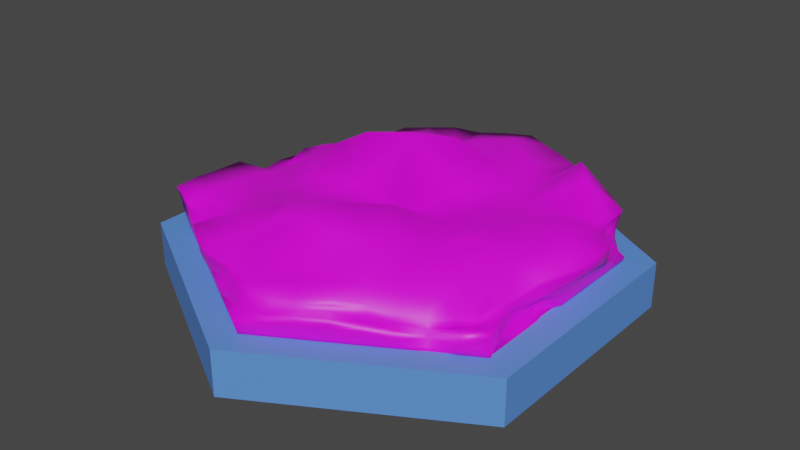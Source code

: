 # Source: arctic.blend  (saved by Blender 2.83.18; exported with 4.5.12 LTS)
import bpy
from mathutils import Matrix  # noqa: F401  (used for matrix-valued properties, if any)

bpy.ops.wm.read_factory_settings(use_empty=True)
scene = bpy.context.scene
scene.name = 'Scene'

# ---- collections
col_collection = bpy.data.collections.new('Collection'); scene.collection.children.link(col_collection)

# ---- images (referenced by path relative to the original .blend; pixels are not part of the script)
import os
ASSET_DIR = os.environ.get("B2B_ASSET_DIR", "")  # directory of the original .blend (textures are referenced by path, not embedded)
HERE = os.path.dirname(os.path.abspath(__file__))  # packed textures are extracted next to this script under _unpacked/

def load_image(name, relpath, width, height, colorspace="sRGB"):
    """Load a texture the original file referenced (path relative to the .blend, or extracted next to this script)."""
    p = next((c for c in (os.path.join(HERE, relpath), os.path.join(ASSET_DIR, relpath)) if relpath and os.path.exists(c)), "")
    if p:
        img = bpy.data.images.load(p, check_existing=True)
        img.name = name
    else:  # same state as the original file: an image datablock whose file is absent (Cycles renders it pink)
        img = bpy.data.images.new(name, width, height)
        img.source = "FILE"
        img.filepath = "//" + (relpath or name)
    img.colorspace_settings.name = colorspace
    return img
img_biome_arctic_tex = load_image('Biome_Arctic_Tex', 'Biome_Arctic_Tex.png', 1024, 1024, 'sRGB')

# ---- materials (node trees are filled in below, after node groups)
mat_material = bpy.data.materials.new('Material')
mat_material.use_transparent_shadow = False
mat_arctic_material_001 = bpy.data.materials.new('Arctic_Material.001')
mat_arctic_material_001.use_transparent_shadow = False

# ---- material node trees
mat_material.use_nodes = True; mat_material.node_tree.nodes.clear()
_N = mat_material.node_tree.nodes; _L = mat_material.node_tree.links
n0 = _N.new('ShaderNodeBsdfPrincipled'); n0.name = 'Principled BSDF'; n0.location = (10, 300)
n0.distribution = 'GGX'
n0.subsurface_method = 'BURLEY'
n0.inputs[0].default_value = (0.1036, 0.2722, 0.8, 1.0)
n0.inputs[3].default_value = 1.45
n0.inputs[27].default_value = (0.0, 0.0, 0.0, 1.0)
n0.inputs[28].default_value = 1.0
n1 = _N.new('ShaderNodeOutputMaterial'); n1.name = 'Material Output'; n1.location = (300, 300)
_L.new(n0.outputs[0], n1.inputs[0])
n1.is_active_output = True
mat_arctic_material_001.use_nodes = True; mat_arctic_material_001.node_tree.nodes.clear()
_N = mat_arctic_material_001.node_tree.nodes; _L = mat_arctic_material_001.node_tree.links
n0 = _N.new('ShaderNodeBsdfPrincipled'); n0.name = 'Principled BSDF'; n0.location = (10, 300)
n0.distribution = 'GGX'
n0.subsurface_method = 'BURLEY'
n0.inputs[3].default_value = 1.45
n0.inputs[27].default_value = (0.0, 0.0, 0.0, 1.0)
n0.inputs[28].default_value = 1.0
n1 = _N.new('ShaderNodeOutputMaterial'); n1.name = 'Material Output'; n1.location = (300, 300)
n2 = _N.new('ShaderNodeTexImage'); n2.name = 'Image Texture'; n2.location = (-280, 280)
n2.image = img_biome_arctic_tex
_L.new(n0.outputs[0], n1.inputs[0])
_L.new(n2.outputs[0], n0.inputs[0])
n1.is_active_output = True

# ---- world
world_world = bpy.data.worlds.new('World'); scene.world = world_world
world_world.use_nodes = True; world_world.node_tree.nodes.clear()
_N = world_world.node_tree.nodes; _L = world_world.node_tree.links
n0 = _N.new('ShaderNodeOutputWorld'); n0.name = 'World Output'; n0.location = (300, 300)
n1 = _N.new('ShaderNodeBackground'); n1.name = 'Background'; n1.location = (10, 300)
n1.inputs[0].default_value = (0.05088, 0.05088, 0.05088, 1.0)
_L.new(n1.outputs[0], n0.inputs[0])
n0.is_active_output = True
world_world.color = (0.05088, 0.05088, 0.05088)
world_world.use_sun_shadow = False
world_world.sun_shadow_jitter_overblur = 0.0

# ---- meshes
me_cylinder = bpy.data.meshes.new('Cylinder')
me_cylinder.from_pydata([(0.0, 1.0, -0.0025), (0.0, 1.0, 0.195), (0.866, 0.5, -0.0025), (0.866, 0.5, 0.195), (0.866, -0.5, 0.0), (0.866, -0.5, 0.195), (-8.742e-08, -1.0, 0.0), (-8.742e-08, -1.0, 0.195), (-0.866, -0.5, 0.0), (-0.866, -0.5, 0.195), (-0.866, 0.5, -0.0025), (-0.866, 0.5, 0.195)], [], [(0, 1, 3, 2), (2, 3, 5, 4), (4, 5, 7, 6), (6, 7, 9, 8), (3, 1, 11, 9, 7, 5), (8, 9, 11, 10), (10, 11, 1, 0), (0, 2, 4, 6, 8, 10)])
_uv = me_cylinder.uv_layers.new(name='UVMap')
_uv.uv.foreach_set('vector', [1.0, 0.5, 1.0, 1.0, 0.8333, 1.0, 0.8333, 0.5, 0.8333, 0.5, 0.8333, 1.0, 0.6667, 1.0, 0.6667, 0.5, 0.6667, 0.5, 0.6667, 1.0, 0.5, 1.0, 0.5, 0.5, 0.5, 0.5, 0.5, 1.0, 0.3333, 1.0, 0.3333, 0.5, 0.4578, 0.37, 0.25, 0.49, 0.04215, 0.37, 0.04215, 0.13, 0.25, 0.01, 0.4578, 0.13, 0.3333, 0.5, 0.3333, 1.0, 0.1667, 1.0, 0.1667, 0.5, 0.1667, 0.5, 0.1667, 1.0, -8.941e-08, 1.0, -8.941e-08, 0.5, 0.75, 0.49, 0.9578, 0.37, 0.9578, 0.13, 0.75, 0.01, 0.5422, 0.13, 0.5422, 0.37])
me_cylinder.materials.append(mat_material)
me_cylinder.use_remesh_fix_poles = True
me_cylinder.use_remesh_preserve_attributes = False
me_cylinder.use_mirror_vertex_groups = False
me_cylinder.update()
me_cylinder_001 = bpy.data.meshes.new('Cylinder.001')
me_cylinder_001.from_pydata([(-7.905e-10, 0.8735, -0.07756), (-0.0003839, 0.9198, 0.09489), (0.7565, 0.4367, -0.07756), (0.6984, 0.4078, 0.09511), (0.7565, -0.4367, -0.07537), (0.6494, -0.3914, 0.01094), (-7.715e-08, -0.8735, -0.07537), (0.008251, -0.8097, 0.06386), (-0.7565, -0.4367, -0.07537), (-0.7922, -0.4574, 0.1011), (-0.7565, 0.4367, -0.07756), (-0.6715, 0.3436, 0.05165), (0.09456, 0.8189, -0.07756), (0.1891, 0.7643, -0.07756), (0.2837, 0.7097, -0.07756), (0.3782, 0.6551, -0.07756), (0.4728, 0.6005, -0.07756), (0.5673, 0.5459, -0.07756), (0.6619, 0.4913, -0.07756), (0.6932, 0.5145, 0.09495), (0.6052, 0.5904, 0.09593), (0.4979, 0.6336, 0.09508), (0.3984, 0.6901, 0.09498), (0.3101, 0.7669, 0.09531), (0.2109, 0.8259, 0.09388), (0.1029, 0.8684, 0.09624), (-6.778e-10, 0.8786, -0.05599), (-5.652e-10, 0.8838, -0.03443), (-4.526e-10, 0.8889, -0.01287), (-3.4e-10, 0.8941, 0.008698), (-2.274e-10, 0.8993, 0.03026), (-0.0007801, 0.9152, 0.05173), (-0.0005851, 0.9172, 0.0733), (0.6889, 0.4021, 0.07374), (0.7001, 0.4061, 0.05481), (0.7132, 0.4107, 0.03772), (0.7168, 0.413, 0.01552), (0.7234, 0.417, -0.007315), (0.7405, 0.4271, -0.0318), (0.7609, 0.4393, -0.05599), (0.7565, 0.3276, -0.07728), (0.7565, 0.2184, -0.07701), (0.7565, 0.1092, -0.07674), (0.7565, -4.47e-08, -0.07647), (0.7549, -0.109, -0.07636), (0.7565, -0.2184, -0.07592), (0.7565, -0.3276, -0.07565), (0.672, -0.3394, 0.04576), (0.6861, -0.2488, 0.03232), (0.7359, -0.1212, 0.07444), (0.8007, -0.0003228, 0.09491), (0.8093, 0.1144, 0.09569), (0.8044, 0.229, 0.09414), (0.715, 0.3092, 0.08087), (0.6598, -0.398, 0.005104), (0.6725, -0.4043, 0.001489), (0.7213, -0.426, 0.02497), (0.755, -0.4439, 0.0141), (0.7488, -0.4426, -0.004956), (0.7509, -0.4435, -0.02337), (0.7626, -0.4398, -0.0535), (0.6619, -0.4913, -0.07537), (0.5664, -0.5444, -0.0763), (0.4728, -0.6005, -0.07537), (0.3782, -0.6551, -0.07537), (0.2837, -0.7097, -0.07537), (0.1891, -0.7643, -0.07537), (0.09456, -0.8189, -0.07537), (0.0735, -0.7742, 0.05492), (0.1558, -0.7436, 0.06975), (0.2598, -0.673, 0.07262), (0.3511, -0.5854, 0.04868), (0.4478, -0.5401, 0.0392), (0.5328, -0.4889, 0.02549), (0.6055, -0.4348, 0.0166), (0.007746, -0.8181, 0.05109), (0.007014, -0.8255, 0.0344), (0.006579, -0.8354, 0.01586), (0.00529, -0.8588, -0.002752), (0.001452, -0.8794, -0.01468), (-7.783e-08, -0.8838, -0.03279), (-7.749e-08, -0.8786, -0.05408), (-0.09456, -0.8189, -0.07537), (-0.1891, -0.7643, -0.07537), (-0.2837, -0.7097, -0.07537), (-0.3782, -0.6551, -0.07537), (-0.4728, -0.6005, -0.07537), (-0.5673, -0.5459, -0.07537), (-0.6619, -0.4913, -0.07537), (-0.6873, -0.4846, 0.07074), (-0.5369, -0.4844, 0.03843), (-0.4951, -0.6289, 0.09495), (-0.4002, -0.6933, 0.09417), (-0.2971, -0.7432, 0.09495), (-0.1835, -0.7488, 0.09089), (-0.08158, -0.7896, 0.0651), (-0.7878, -0.4548, 0.085), (-0.7834, -0.4522, 0.06823), (-0.779, -0.4496, 0.05146), (-0.7743, -0.4471, 0.00979), (-0.7698, -0.4445, -0.0115), (-0.7654, -0.4419, -0.03279), (-0.7609, -0.4393, -0.05408), (-0.7565, -0.3276, -0.07565), (-0.7565, -0.2184, -0.07592), (-0.7565, -0.1092, -0.07619), (-0.7565, 0.0, -0.07647), (-0.7565, 0.1092, -0.07674), (-0.7565, 0.2184, -0.07701), (-0.7565, 0.3276, -0.07728), (-0.6814, 0.2983, 0.05182), (-0.7213, 0.2104, 0.06999), (-0.6891, 0.1195, 0.03886), (-0.6868, -0.0114, 0.04316), (-0.7922, -0.1143, 0.09495), (-0.7987, -0.2288, 0.09498), (-0.7983, -0.3431, 0.1018), (-0.6861, 0.3534, 0.04184), (-0.6922, 0.3748, 0.03969), (-0.6979, 0.3839, 0.02427), (-0.7141, 0.409, -0.001682), (-0.7465, 0.4318, -0.01998), (-0.7643, 0.4413, -0.03489), (-0.7609, 0.4393, -0.05599), (-0.6619, 0.4913, -0.07756), (-0.5673, 0.5459, -0.07756), (-0.4728, 0.6005, -0.07756), (-0.3782, 0.6551, -0.07756), (-0.2837, 0.7097, -0.07756), (-0.1891, 0.7643, -0.07756), (-0.09456, 0.8189, -0.07756), (-0.1031, 0.8671, 0.09569), (-0.198, 0.8004, 0.09495), (-0.3151, 0.7737, 0.09688), (-0.4028, 0.6949, 0.09923), (-0.495, 0.6287, 0.09493), (-0.5481, 0.49, 0.07036), (-0.6229, 0.4196, 0.04525), (0.09511, 0.8237, -0.05599), (0.09567, 0.8286, -0.03443), (0.09623, 0.8334, -0.01287), (0.09679, 0.8382, 0.008698), (0.09735, 0.8431, 0.03026), (0.1002, 0.8526, 0.05252), (0.1052, 0.8718, 0.07567), (0.1902, 0.7688, -0.05599), (0.1913, 0.7733, -0.03443), (0.1927, 0.7783, -0.01291), (0.2065, 0.8103, 0.006059), (0.2098, 0.8185, 0.0282), (0.2111, 0.8226, 0.05022), (0.2113, 0.8249, 0.0721), (0.2853, 0.7139, -0.05599), (0.287, 0.7181, -0.03443), (0.2887, 0.7223, -0.01287), (0.2943, 0.7335, 0.008535), (0.3077, 0.7589, 0.02991), (0.3082, 0.7607, 0.05167), (0.312, 0.7696, 0.0738), (0.3805, 0.659, -0.05599), (0.3827, 0.6628, -0.03443), (0.3849, 0.6667, -0.01287), (0.3872, 0.6706, 0.008698), (0.3897, 0.675, 0.03026), (0.3939, 0.6823, 0.05182), (0.3963, 0.6864, 0.0734), (0.4756, 0.6041, -0.05599), (0.4784, 0.6076, -0.03443), (0.4812, 0.6111, -0.01287), (0.4839, 0.6147, 0.008698), (0.4867, 0.6182, 0.03026), (0.4897, 0.6221, 0.05183), (0.4966, 0.6328, 0.07358), (0.5707, 0.5491, -0.05599), (0.574, 0.5524, -0.03443), (0.5774, 0.5556, -0.01287), (0.5814, 0.5599, 0.008657), (0.6003, 0.5898, 0.02988), (0.6034, 0.5922, 0.0539), (0.6043, 0.5913, 0.07495), (0.6658, 0.4942, -0.05599), (0.6697, 0.4971, -0.03443), (0.6736, 0.5, -0.01287), (0.6775, 0.5029, 0.008698), (0.6814, 0.5058, 0.03026), (0.6853, 0.5087, 0.05183), (0.6892, 0.5116, 0.07339), (0.7609, 0.3295, -0.05576), (0.7654, 0.3314, -0.03423), (0.7693, 0.3331, -0.01274), (0.7411, 0.3214, 0.004778), (0.7307, 0.3167, 0.02292), (0.7238, 0.3137, 0.04153), (0.7211, 0.3118, 0.06178), (0.7609, 0.2197, -0.05552), (0.7654, 0.2209, -0.03402), (0.7698, 0.2222, -0.01252), (0.7871, 0.2238, 0.007236), (0.7983, 0.2253, 0.02827), (0.8048, 0.2266, 0.04989), (0.8066, 0.2278, 0.07172), (0.7609, 0.1098, -0.05528), (0.7654, 0.1105, -0.03382), (0.7698, 0.1111, -0.01235), (0.7743, 0.1118, 0.009107), (0.7925, 0.1123, 0.03139), (0.8124, 0.1135, 0.05216), (0.8123, 0.1139, 0.07403), (0.7609, -4.492e-08, -0.05504), (0.7654, -4.272e-08, -0.03361), (0.7698, -3.725e-08, -0.01218), (0.7745, -7.002e-05, 0.009242), (0.7885, -0.001253, 0.03053), (0.7976, -0.0005523, 0.05187), (0.7997, -0.0003928, 0.07343), (0.714, -0.1018, -0.05992), (0.7117, -0.1015, -0.03923), (0.7147, -0.1038, -0.01756), (0.7425, -0.1158, 0.006701), (0.7406, -0.119, 0.01845), (0.7398, -0.119, 0.04035), (0.7393, -0.1198, 0.05617), (0.7322, -0.2223, -0.05951), (0.7028, -0.2293, -0.0443), (0.6995, -0.2317, -0.02339), (0.6966, -0.2345, -0.002938), (0.6984, -0.2425, 0.000186), (0.6968, -0.2467, 0.01312), (0.6938, -0.2487, 0.02368), (0.7227, -0.3379, -0.05245), (0.7239, -0.3397, -0.03109), (0.7266, -0.3429, -0.01001), (0.7225, -0.3462, 0.008915), (0.7069, -0.3461, 0.02216), (0.7008, -0.3397, 0.02945), (0.6908, -0.3387, 0.04209), (0.674, -0.5007, -0.04799), (0.6826, -0.5046, -0.02416), (0.6838, -0.5053, -0.005007), (0.6763, -0.5014, 0.01139), (0.6647, -0.4896, 0.02979), (0.6327, -0.4653, 0.005417), (0.6168, -0.447, 0.01047), (0.564, -0.5379, -0.05971), (0.5615, -0.531, -0.04563), (0.559, -0.5241, -0.0317), (0.5564, -0.5171, -0.01776), (0.5513, -0.5105, -0.007154), (0.5428, -0.5051, 0.002418), (0.5369, -0.4991, 0.01328), (0.4756, -0.6041, -0.05408), (0.4784, -0.6076, -0.03279), (0.4812, -0.6111, -0.0115), (0.4735, -0.5939, 0.0008689), (0.4617, -0.5683, 0.009534), (0.4566, -0.5567, 0.01863), (0.452, -0.5466, 0.02954), (0.3805, -0.659, -0.05408), (0.3827, -0.6628, -0.03279), (0.3849, -0.6667, -0.0115), (0.3838, -0.6641, 0.006622), (0.3734, -0.6424, 0.01437), (0.3608, -0.6079, 0.02171), (0.3554, -0.5951, 0.03541), (0.2853, -0.7139, -0.05408), (0.287, -0.7181, -0.03279), (0.2887, -0.7223, -0.0115), (0.2904, -0.7265, 0.00979), (0.2863, -0.72, 0.02909), (0.2681, -0.6865, 0.03667), (0.2637, -0.6794, 0.05467), (0.1902, -0.7688, -0.05408), (0.1913, -0.7733, -0.03279), (0.1925, -0.7778, -0.0115), (0.1935, -0.7822, 0.009792), (0.185, -0.7737, 0.0268), (0.1708, -0.7581, 0.03872), (0.1629, -0.75, 0.05416), (0.09511, -0.8237, -0.05408), (0.09567, -0.8286, -0.03279), (0.09623, -0.8334, -0.0115), (0.09507, -0.8326, 0.007114), (0.08829, -0.8136, 0.01576), (0.08056, -0.7931, 0.02804), (0.07676, -0.7825, 0.04042), (-0.09511, -0.8237, -0.05408), (-0.09567, -0.8286, -0.03279), (-0.08808, -0.8023, -0.02048), (-0.08674, -0.7989, -0.001869), (-0.0854, -0.7956, 0.01674), (-0.08264, -0.7915, 0.0359), (-0.08181, -0.7875, 0.04833), (-0.1902, -0.7688, -0.05408), (-0.1913, -0.7733, -0.03279), (-0.1925, -0.7778, -0.0115), (-0.1896, -0.7714, 0.009473), (-0.1836, -0.753, 0.03028), (-0.1829, -0.7505, 0.05103), (-0.1828, -0.7489, 0.07159), (-0.2853, -0.7139, -0.05408), (-0.287, -0.7181, -0.03279), (-0.2887, -0.7223, -0.0115), (-0.2904, -0.7265, 0.00979), (-0.292, -0.7306, 0.03108), (-0.2937, -0.7348, 0.05237), (-0.2954, -0.739, 0.07366), (-0.3805, -0.659, -0.05408), (-0.3827, -0.6628, -0.03279), (-0.3849, -0.6667, -0.0115), (-0.3921, -0.6792, 0.008729), (-0.3953, -0.6848, 0.03), (-0.397, -0.6876, 0.05139), (-0.3986, -0.6905, 0.07278), (-0.4756, -0.6041, -0.05408), (-0.4784, -0.6076, -0.03279), (-0.4812, -0.6111, -0.0115), (-0.4839, -0.6147, 0.00979), (-0.4867, -0.6182, 0.03108), (-0.4895, -0.6218, 0.05237), (-0.4923, -0.6253, 0.07366), (-0.5707, -0.5491, -0.05408), (-0.574, -0.5524, -0.03279), (-0.5774, -0.5556, -0.0115), (-0.5807, -0.5588, 0.009789), (-0.58, -0.5551, 0.03047), (-0.5528, -0.5129, 0.02199), (-0.5424, -0.4947, 0.02898), (-0.6658, -0.4942, -0.05408), (-0.6697, -0.4971, -0.03279), (-0.6736, -0.5, -0.0115), (-0.6757, -0.4982, 0.0329), (-0.6784, -0.4953, 0.0452), (-0.6813, -0.4945, 0.0535), (-0.6841, -0.4913, 0.0648), (-0.002673, 0.002085, 0.06381), (0.6691, 0.3863, 0.09495), (0.564, 0.4409, 0.2065), (0.4648, 0.57, 0.2171), (0.313, 0.5421, 0.09495), (0.6513, 0.2593, 0.1365), (0.5034, 0.293, 0.1191), (0.3604, 0.3319, 0.09495), (0.2262, 0.3919, 0.09495), (0.6406, 0.1292, 0.135), (0.4692, 0.1473, 0.1289), (0.2949, 0.1709, 0.1074), (0.126, 0.2206, 0.1191), (-0.0002936, 0.7851, 0.1181), (-0.1029, 0.6973, 0.1182), (-0.2043, 0.6119, 0.09495), (-0.3151, 0.5482, 0.1374), (0.1005, 0.69, 0.1181), (-0.0008551, 0.5854, 0.12), (-0.1072, 0.4781, 0.09495), (-0.2429, 0.4305, 0.204), (0.2042, 0.612, 0.1163), (0.1062, 0.4764, 0.1486), (0.004557, 0.3554, 0.2645), (-0.1361, 0.2304, 0.2802), (-0.6508, 0.3564, 0.06755), (-0.6458, 0.2573, 0.09313), (-0.6227, 0.1316, 0.07911), (-0.618, -0.001924, 0.08288), (-0.5461, 0.4306, 0.09128), (-0.5048, 0.2917, 0.09962), (-0.4811, 0.144, 0.1748), (-0.4506, 0.002714, 0.07848), (-0.4297, 0.4837, 0.1025), (-0.3631, 0.3336, 0.1273), (-0.3191, 0.1689, 0.2652), (-0.2348, 0.01179, 0.1042), (-0.6706, -0.3812, 0.09793), (-0.5394, -0.4223, 0.08092), (-0.4282, -0.4828, 0.1114), (-0.313, -0.5421, 0.09495), (-0.6478, -0.2579, 0.09495), (-0.5034, -0.2906, 0.09495), (-0.3648, -0.3311, 0.1576), (-0.2313, -0.3947, 0.1758), (-0.6321, -0.129, 0.09495), (-0.4676, -0.1462, 0.09495), (-0.2952, -0.1704, 0.09495), (-0.1176, -0.2047, 0.107), (-0.001925, -0.7627, 0.08614), (0.1006, -0.6899, 0.09495), (0.2043, -0.6119, 0.09495), (0.3129, -0.5418, 0.09464), (-0.1006, -0.6899, 0.09495), (-2.98e-08, -0.5812, 0.09495), (0.1104, -0.4963, 0.2028), (0.2324, -0.3938, 0.1712), (-0.2043, -0.6119, 0.09495), (-0.1144, -0.494, 0.2038), (-0.01062, -0.3412, 0.2318), (0.1283, -0.1964, 0.2112), (0.6265, -0.365, 0.02929), (0.6285, -0.2682, 0.06157), (0.6338, -0.1308, 0.1139), (0.6304, -0.001538, 0.1301), (0.5429, -0.4261, 0.07833), (0.5034, -0.2906, 0.09495), (0.4619, -0.1529, 0.1634), (0.4478, -0.002806, 0.1497), (0.4278, -0.4829, 0.09074), (0.3633, -0.3322, 0.1163), (0.2982, -0.1704, 0.1298), (0.2352, -1.863e-08, 0.09495), (-0.7609, -0.3295, -0.05432), (-0.7654, -0.3314, -0.033), (-0.7698, -0.3334, -0.01167), (-0.7743, -0.3353, 0.009653), (-0.7877, -0.3373, 0.05135), (-0.7929, -0.3392, 0.06824), (-0.7956, -0.3412, 0.08502), (-0.7609, -0.2197, -0.05456), (-0.7654, -0.2209, -0.0332), (-0.7698, -0.2222, -0.01184), (-0.7743, -0.2235, 0.009517), (-0.7788, -0.2248, 0.03088), (-0.785, -0.2261, 0.05229), (-0.7957, -0.2275, 0.07364), (-0.7609, -0.1098, -0.0548), (-0.7654, -0.1105, -0.03341), (-0.7698, -0.1111, -0.01201), (-0.7743, -0.1118, 0.00938), (-0.7788, -0.1124, 0.03077), (-0.7832, -0.1131, 0.05217), (-0.7877, -0.1137, 0.07356), (-0.7609, -1.703e-09, -0.05504), (-0.7654, 1.281e-09, -0.03361), (-0.7698, 5.588e-09, -0.01218), (-0.7743, -9.313e-10, 0.009244), (-0.7671, -0.001032, 0.02634), (-0.7254, -0.004978, 0.03254), (-0.7071, -0.007432, 0.04133), (-0.7609, 0.1098, -0.05528), (-0.7654, 0.1105, -0.03382), (-0.7698, 0.1111, -0.01235), (-0.7743, 0.1118, 0.009107), (-0.7788, 0.1124, 0.03057), (-0.731, 0.1157, 0.02564), (-0.7156, 0.1149, 0.04714), (-0.7609, 0.2197, -0.05552), (-0.7654, 0.2209, -0.03402), (-0.7689, 0.222, -0.01255), (-0.7533, 0.2172, 0.009065), (-0.7531, 0.217, 0.03068), (-0.7397, 0.2127, 0.04505), (-0.7219, 0.211, 0.05629), (-0.7609, 0.3295, -0.05576), (-0.7591, 0.3288, -0.03542), (-0.7288, 0.3128, -0.02532), (-0.7248, 0.31, -0.00737), (-0.7177, 0.3057, 0.01164), (-0.6967, 0.2975, 0.02557), (-0.6864, 0.29, 0.03963), (-0.6658, 0.4942, -0.05599), (-0.6697, 0.4971, -0.03443), (-0.6635, 0.4744, -0.01399), (-0.6628, 0.4655, 0.006564), (-0.6597, 0.4553, 0.0225), (-0.6452, 0.4326, 0.03271), (-0.6335, 0.4131, 0.04187), (-0.5707, 0.5491, -0.05599), (-0.574, 0.5524, -0.03443), (-0.5774, 0.5556, -0.01287), (-0.5783, 0.5545, 0.006836), (-0.56, 0.5189, 0.01358), (-0.5546, 0.5066, 0.03431), (-0.5516, 0.4987, 0.0527), (-0.4756, 0.6041, -0.05599), (-0.4784, 0.6076, -0.03443), (-0.4812, 0.6111, -0.01287), (-0.4839, 0.6147, 0.008698), (-0.4867, 0.6182, 0.03026), (-0.4893, 0.6215, 0.05179), (-0.4914, 0.6237, 0.0732), (-0.3805, 0.659, -0.05599), (-0.3827, 0.6628, -0.03443), (-0.3849, 0.6667, -0.01287), (-0.3872, 0.6706, 0.008698), (-0.3894, 0.6745, 0.03026), (-0.4005, 0.6898, 0.05363), (-0.4058, 0.6979, 0.07869), (-0.2853, 0.7139, -0.05599), (-0.287, 0.7181, -0.03443), (-0.2919, 0.7277, -0.01345), (-0.3049, 0.7513, 0.006061), (-0.311, 0.7626, 0.02837), (-0.3165, 0.7731, 0.05319), (-0.3184, 0.7779, 0.07762), (-0.1902, 0.7688, -0.05599), (-0.1913, 0.7733, -0.03443), (-0.1925, 0.7778, -0.01287), (-0.1936, 0.7823, 0.008698), (-0.1947, 0.7868, 0.03026), (-0.1958, 0.7914, 0.05183), (-0.1969, 0.7959, 0.07339), (-0.09511, 0.8237, -0.05599), (-0.09567, 0.8286, -0.03443), (-0.09623, 0.8334, -0.01287), (-0.09679, 0.8382, 0.008698), (-0.09735, 0.8431, 0.03026), (-0.1003, 0.8518, 0.05239), (-0.1036, 0.8643, 0.07434), (2.98e-08, -1.49e-08, -0.07647), (1.863e-09, 0.7378, -0.07749), (0.09603, 0.6588, -0.07743), (0.1951, 0.5843, -0.07737), (0.2989, 0.5176, -0.07733), (-0.09603, 0.6588, -0.07743), (1.49e-08, 0.555, -0.0773), (0.1024, 0.4565, -0.07718), (0.216, 0.3742, -0.07709), (-0.1951, 0.5843, -0.07737), (-0.1024, 0.4565, -0.07718), (4.657e-09, 0.3255, -0.07699), (0.1123, 0.1945, -0.07679), (0.6389, 0.3689, -0.07729), (0.6186, 0.2462, -0.07701), (0.6036, 0.1232, -0.07674), (0.5977, -4.563e-08, -0.07647), (0.5225, 0.4126, -0.07729), (0.4807, 0.2775, -0.07702), (0.4465, 0.1396, -0.07674), (0.4321, -3.725e-08, -0.07647), (0.4085, 0.4611, -0.0773), (0.3442, 0.3169, -0.07704), (0.2819, 0.1627, -0.07676), (0.2246, -1.35e-08, -0.07647), (0.6389, -0.3689, -0.07565), (0.5225, -0.4126, -0.07564), (0.4085, -0.4611, -0.07563), (0.2989, -0.5176, -0.0756), (0.6186, -0.2462, -0.07592), (0.4807, -0.2775, -0.07591), (0.3442, -0.3169, -0.07589), (0.216, -0.3742, -0.07584), (0.6036, -0.1232, -0.07619), (0.4465, -0.1396, -0.07619), (0.2819, -0.1627, -0.07617), (0.1123, -0.1945, -0.07614), (-6.333e-08, -0.7378, -0.07544), (-0.09603, -0.6588, -0.0755), (-0.1951, -0.5843, -0.07556), (-0.2989, -0.5176, -0.0756), (0.09603, -0.6588, -0.0755), (-5.774e-08, -0.555, -0.07563), (-0.1024, -0.4565, -0.07575), (-0.216, -0.3742, -0.07584), (0.1951, -0.5843, -0.07556), (0.1024, -0.4565, -0.07575), (-3.306e-08, -0.3255, -0.07595), (-0.1123, -0.1945, -0.07614), (-0.6389, -0.3689, -0.07565), (-0.6186, -0.2462, -0.07592), (-0.6036, -0.1232, -0.07619), (-0.5977, -3.492e-10, -0.07647), (-0.5225, -0.4126, -0.07564), (-0.4807, -0.2775, -0.07591), (-0.4465, -0.1396, -0.07619), (-0.4321, 1.49e-08, -0.07647), (-0.4085, -0.4611, -0.07563), (-0.3442, -0.3169, -0.07589), (-0.2819, -0.1627, -0.07617), (-0.2246, 2.794e-09, -0.07647), (-0.6389, 0.3689, -0.07729), (-0.5225, 0.4126, -0.07729), (-0.4085, 0.4611, -0.0773), (-0.2989, 0.5176, -0.07733), (-0.6186, 0.2462, -0.07701), (-0.4807, 0.2775, -0.07702), (-0.3442, 0.3169, -0.07704), (-0.216, 0.3742, -0.07709), (-0.6036, 0.1232, -0.07674), (-0.4465, 0.1396, -0.07674), (-0.2819, 0.1627, -0.07676), (-0.1123, 0.1945, -0.07679), (-0.2043, 0.6119, 0.09495), (-0.2429, 0.4305, 0.204), (-0.1072, 0.4781, 0.09495)], [], [(138, 146, 145), (139, 147, 146), (140, 148, 147), (141, 149, 148), (142, 150, 149), (143, 151, 150), (145, 153, 152), (146, 154, 153), (147, 155, 154), (148, 156, 155), (149, 157, 156), (150, 158, 157), (152, 160, 159), (153, 161, 160), (154, 162, 161), (155, 163, 162), (156, 164, 163), (157, 165, 164), (160, 166, 159), (161, 167, 160), (162, 168, 161), (163, 169, 162), (164, 170, 163), (165, 171, 164), (167, 173, 166), (168, 174, 167), (169, 175, 168), (170, 176, 169), (171, 177, 170), (172, 178, 171), (174, 180, 173), (175, 181, 174), (176, 182, 175), (176, 184, 183), (178, 184, 177), (179, 185, 178), (0, 138, 12), (26, 139, 138), (27, 140, 139), (28, 141, 140), (29, 142, 141), (30, 143, 142), (31, 144, 143), (32, 25, 144), (144, 24, 151), (151, 23, 158), (158, 22, 165), (22, 172, 165), (21, 179, 172), (20, 186, 179), (186, 3, 33), (186, 34, 185), (185, 35, 184), (184, 36, 183), (183, 37, 182), (182, 38, 181), (180, 38, 39), (180, 2, 18), (173, 18, 17), (166, 17, 16), (159, 16, 15), (14, 159, 15), (13, 152, 14), (12, 145, 13), (187, 195, 194), (188, 196, 195), (189, 197, 196), (191, 197, 190), (192, 198, 191), (193, 199, 192), (194, 202, 201), (195, 203, 202), (196, 204, 203), (197, 205, 204), (198, 206, 205), (199, 207, 206), (201, 209, 208), (202, 210, 209), (203, 211, 210), (205, 211, 204), (205, 213, 212), (206, 214, 213), (208, 216, 215), (209, 217, 216), (210, 218, 217), (212, 218, 211), (212, 220, 219), (213, 221, 220), (216, 222, 215), (217, 223, 216), (218, 224, 217), (219, 225, 218), (220, 226, 219), (220, 228, 227), (223, 229, 222), (224, 230, 223), (225, 231, 224), (226, 232, 225), (227, 233, 226), (228, 234, 227), (2, 187, 40), (38, 187, 39), (37, 188, 38), (37, 190, 189), (36, 191, 190), (35, 192, 191), (34, 193, 192), (33, 53, 193), (193, 52, 200), (200, 51, 207), (207, 50, 214), (214, 49, 221), (221, 48, 228), (48, 235, 228), (235, 5, 54), (234, 54, 55), (233, 55, 56), (232, 56, 57), (232, 58, 231), (231, 59, 230), (230, 60, 229), (229, 4, 46), (222, 46, 45), (44, 222, 45), (43, 215, 44), (42, 208, 43), (41, 201, 42), (40, 194, 41), (236, 244, 243), (237, 245, 244), (239, 245, 238), (240, 246, 239), (241, 247, 240), (242, 248, 241), (244, 250, 243), (245, 251, 244), (245, 253, 252), (246, 254, 253), (248, 254, 247), (249, 255, 248), (250, 258, 257), (251, 259, 258), (252, 260, 259), (253, 261, 260), (254, 262, 261), (255, 263, 262), (258, 264, 257), (259, 265, 258), (260, 266, 259), (260, 268, 267), (261, 269, 268), (262, 270, 269), (265, 271, 264), (266, 272, 265), (267, 273, 266), (268, 274, 267), (269, 275, 268), (270, 276, 269), (272, 278, 271), (273, 279, 272), (274, 280, 273), (275, 281, 274), (276, 282, 275), (277, 283, 276), (4, 236, 61), (59, 236, 60), (58, 237, 59), (58, 239, 238), (56, 239, 57), (55, 240, 56), (54, 241, 55), (5, 242, 54), (74, 249, 242), (73, 256, 249), (72, 263, 256), (71, 270, 263), (70, 277, 270), (277, 68, 284), (284, 7, 75), (283, 75, 76), (282, 76, 77), (281, 77, 78), (280, 78, 79), (279, 79, 80), (279, 81, 278), (278, 6, 67), (271, 67, 66), (264, 66, 65), (257, 65, 64), (63, 257, 64), (62, 250, 63), (61, 243, 62), (285, 293, 292), (287, 293, 286), (288, 294, 287), (289, 295, 288), (290, 296, 289), (291, 297, 290), (292, 300, 299), (293, 301, 300), (294, 302, 301), (296, 302, 295), (297, 303, 296), (298, 304, 297), (299, 307, 306), (300, 308, 307), (301, 309, 308), (302, 310, 309), (303, 311, 310), (304, 312, 311), (307, 313, 306), (308, 314, 307), (309, 315, 308), (309, 317, 316), (311, 317, 310), (312, 318, 311), (314, 320, 313), (315, 321, 314), (316, 322, 315), (317, 323, 316), (317, 325, 324), (319, 325, 318), (321, 327, 320), (322, 328, 321), (323, 329, 322), (324, 330, 323), (324, 332, 331), (326, 332, 325), (6, 285, 82), (81, 286, 285), (79, 286, 80), (78, 287, 79), (77, 288, 78), (76, 289, 77), (75, 290, 76), (7, 291, 75), (95, 298, 291), (94, 305, 298), (305, 92, 312), (92, 319, 312), (319, 90, 326), (90, 333, 326), (89, 96, 333), (333, 97, 332), (332, 98, 331), (331, 99, 330), (329, 99, 100), (329, 101, 328), (328, 102, 327), (327, 8, 88), (320, 88, 87), (313, 87, 86), (306, 86, 85), (84, 306, 85), (83, 299, 84), (82, 292, 83), (335, 340, 339), (336, 341, 340), (338, 341, 337), (339, 344, 343), (341, 344, 340), (342, 345, 341), (347, 352, 351), (349, 352, 348), (352, 355, 351), (353, 356, 352), (354, 357, 353), (359, 364, 363), (361, 364, 360), (361, 366, 365), (364, 367, 363), (365, 368, 364), (365, 370, 369), (371, 376, 375), (373, 376, 372), (373, 378, 377), (376, 379, 375), (377, 380, 376), (378, 381, 377), (383, 388, 387), (385, 388, 384), (385, 390, 389), (388, 391, 387), (389, 392, 388), (390, 393, 389), (395, 400, 399), (397, 400, 396), (397, 402, 401), (399, 404, 403), (401, 404, 400), (402, 405, 401), (355, 342, 338), (356, 346, 342), (368, 350, 367), (369, 354, 368), (380, 362, 379), (381, 366, 380), (392, 374, 391), (393, 378, 392), (404, 386, 403), (405, 390, 404), (344, 398, 343), (345, 402, 344), (346, 406, 345), (358, 346, 357), (370, 358, 369), (382, 370, 381), (394, 382, 393), (406, 394, 405), (3, 335, 53), (19, 336, 335), (20, 337, 336), (22, 337, 21), (53, 339, 52), (52, 343, 51), (343, 50, 51), (1, 347, 25), (131, 348, 347), (132, 349, 348), (134, 349, 133), (25, 351, 24), (24, 355, 23), (355, 22, 23), (11, 359, 137), (110, 360, 359), (111, 361, 360), (112, 362, 361), (137, 363, 136), (136, 367, 135), (135, 350, 134), (9, 371, 116), (89, 372, 371), (90, 373, 372), (91, 374, 373), (116, 375, 115), (115, 379, 114), (379, 113, 114), (7, 383, 95), (68, 384, 383), (69, 385, 384), (70, 386, 385), (95, 387, 94), (94, 391, 93), (93, 374, 92), (5, 395, 74), (47, 396, 395), (48, 397, 396), (49, 398, 397), (74, 399, 73), (73, 403, 72), (403, 71, 72), (407, 415, 414), (408, 416, 415), (409, 417, 416), (410, 418, 417), (411, 419, 418), (412, 420, 419), (414, 422, 421), (415, 423, 422), (416, 424, 423), (417, 425, 424), (418, 426, 425), (419, 427, 426), (421, 429, 428), (422, 430, 429), (423, 431, 430), (424, 432, 431), (425, 433, 432), (426, 434, 433), (429, 435, 428), (430, 436, 429), (431, 437, 430), (431, 439, 438), (432, 440, 439), (433, 441, 440), (436, 442, 435), (437, 443, 436), (437, 445, 444), (438, 446, 445), (440, 446, 439), (440, 448, 447), (443, 449, 442), (443, 451, 450), (444, 452, 451), (445, 453, 452), (446, 454, 453), (447, 455, 454), (8, 407, 103), (102, 408, 407), (101, 409, 408), (100, 410, 409), (99, 411, 410), (98, 412, 411), (97, 413, 412), (96, 116, 413), (413, 115, 420), (420, 114, 427), (114, 434, 427), (434, 112, 441), (441, 111, 448), (111, 455, 448), (110, 117, 455), (454, 117, 118), (453, 118, 119), (452, 119, 120), (451, 120, 121), (450, 121, 122), (450, 123, 449), (449, 10, 109), (442, 109, 108), (435, 108, 107), (428, 107, 106), (105, 428, 106), (104, 421, 105), (103, 414, 104), (456, 464, 463), (457, 465, 464), (458, 466, 465), (459, 467, 466), (460, 468, 467), (461, 469, 468), (463, 471, 470), (464, 472, 471), (465, 473, 472), (466, 474, 473), (468, 474, 467), (469, 475, 468), (470, 478, 477), (471, 479, 478), (472, 480, 479), (473, 481, 480), (474, 482, 481), (476, 482, 475), (478, 484, 477), (479, 485, 478), (480, 486, 479), (481, 487, 480), (482, 488, 481), (483, 489, 482), (485, 491, 484), (486, 492, 485), (486, 494, 493), (487, 495, 494), (488, 496, 495), (489, 497, 496), (492, 498, 491), (493, 499, 492), (494, 500, 493), (495, 501, 494), (496, 502, 495), (497, 503, 496), (10, 456, 124), (123, 457, 456), (121, 457, 122), (120, 458, 121), (120, 460, 459), (119, 461, 460), (118, 462, 461), (11, 462, 117), (137, 469, 462), (136, 476, 469), (135, 483, 476), (483, 133, 490), (133, 497, 490), (132, 504, 497), (131, 32, 504), (504, 31, 503), (503, 30, 502), (502, 29, 501), (501, 28, 500), (500, 27, 499), (499, 26, 498), (498, 0, 130), (491, 130, 129), (484, 129, 128), (477, 128, 127), (126, 477, 127), (125, 470, 126), (124, 463, 125), (506, 511, 510), (508, 511, 507), (509, 512, 508), (511, 514, 510), (512, 515, 511), (513, 516, 512), (518, 523, 522), (520, 523, 519), (521, 524, 520), (523, 526, 522), (524, 527, 523), (525, 528, 524), (530, 535, 534), (532, 535, 531), (533, 536, 532), (535, 538, 534), (536, 539, 535), (537, 540, 536), (542, 547, 546), (544, 547, 543), (545, 548, 544), (547, 550, 546), (548, 551, 547), (549, 552, 548), (554, 559, 558), (556, 559, 555), (557, 560, 556), (559, 562, 558), (560, 563, 559), (561, 564, 560), (566, 571, 570), (568, 571, 567), (569, 572, 568), (571, 574, 570), (572, 575, 571), (573, 576, 572), (527, 509, 526), (528, 513, 527), (539, 521, 538), (540, 525, 539), (551, 533, 550), (552, 537, 551), (563, 545, 562), (564, 549, 563), (575, 557, 574), (576, 561, 575), (515, 569, 514), (516, 573, 515), (517, 577, 516), (529, 517, 528), (541, 529, 540), (553, 541, 552), (565, 553, 564), (577, 565, 576), (0, 506, 130), (12, 507, 506), (13, 508, 507), (14, 509, 508), (130, 510, 129), (129, 514, 128), (128, 569, 127), (2, 518, 18), (40, 519, 518), (41, 520, 519), (42, 521, 520), (18, 522, 17), (17, 526, 16), (16, 509, 15), (4, 530, 46), (61, 531, 530), (62, 532, 531), (63, 533, 532), (46, 534, 45), (45, 538, 44), (44, 521, 43), (6, 542, 67), (82, 543, 542), (83, 544, 543), (84, 545, 544), (67, 546, 66), (66, 550, 65), (65, 533, 64), (8, 554, 88), (103, 555, 554), (104, 556, 555), (105, 557, 556), (88, 558, 87), (87, 562, 86), (86, 545, 85), (10, 566, 109), (124, 567, 566), (125, 568, 567), (126, 569, 568), (109, 570, 108), (108, 574, 107), (107, 557, 106), (138, 139, 146), (139, 140, 147), (140, 141, 148), (141, 142, 149), (142, 143, 150), (143, 144, 151), (145, 146, 153), (146, 147, 154), (147, 148, 155), (148, 149, 156), (149, 150, 157), (150, 151, 158), (152, 153, 160), (153, 154, 161), (154, 155, 162), (155, 156, 163), (156, 157, 164), (157, 158, 165), (160, 167, 166), (161, 168, 167), (162, 169, 168), (163, 170, 169), (164, 171, 170), (165, 172, 171), (167, 174, 173), (168, 175, 174), (169, 176, 175), (170, 177, 176), (171, 178, 177), (172, 179, 178), (174, 181, 180), (175, 182, 181), (176, 183, 182), (176, 177, 184), (178, 185, 184), (179, 186, 185), (0, 26, 138), (26, 27, 139), (27, 28, 140), (28, 29, 141), (29, 30, 142), (30, 31, 143), (31, 32, 144), (32, 1, 25), (144, 25, 24), (151, 24, 23), (158, 23, 22), (22, 21, 172), (21, 20, 179), (20, 19, 186), (186, 19, 3), (186, 33, 34), (185, 34, 35), (184, 35, 36), (183, 36, 37), (182, 37, 38), (180, 181, 38), (180, 39, 2), (173, 180, 18), (166, 173, 17), (159, 166, 16), (14, 152, 159), (13, 145, 152), (12, 138, 145), (187, 188, 195), (188, 189, 196), (189, 190, 197), (191, 198, 197), (192, 199, 198), (193, 200, 199), (194, 195, 202), (195, 196, 203), (196, 197, 204), (197, 198, 205), (198, 199, 206), (199, 200, 207), (201, 202, 209), (202, 203, 210), (203, 204, 211), (205, 212, 211), (205, 206, 213), (206, 207, 214), (208, 209, 216), (209, 210, 217), (210, 211, 218), (212, 219, 218), (212, 213, 220), (213, 214, 221), (216, 223, 222), (217, 224, 223), (218, 225, 224), (219, 226, 225), (220, 227, 226), (220, 221, 228), (223, 230, 229), (224, 231, 230), (225, 232, 231), (226, 233, 232), (227, 234, 233), (228, 235, 234), (2, 39, 187), (38, 188, 187), (37, 189, 188), (37, 36, 190), (36, 35, 191), (35, 34, 192), (34, 33, 193), (33, 3, 53), (193, 53, 52), (200, 52, 51), (207, 51, 50), (214, 50, 49), (221, 49, 48), (48, 47, 235), (235, 47, 5), (234, 235, 54), (233, 234, 55), (232, 233, 56), (232, 57, 58), (231, 58, 59), (230, 59, 60), (229, 60, 4), (222, 229, 46), (44, 215, 222), (43, 208, 215), (42, 201, 208), (41, 194, 201), (40, 187, 194), (236, 237, 244), (237, 238, 245), (239, 246, 245), (240, 247, 246), (241, 248, 247), (242, 249, 248), (244, 251, 250), (245, 252, 251), (245, 246, 253), (246, 247, 254), (248, 255, 254), (249, 256, 255), (250, 251, 258), (251, 252, 259), (252, 253, 260), (253, 254, 261), (254, 255, 262), (255, 256, 263), (258, 265, 264), (259, 266, 265), (260, 267, 266), (260, 261, 268), (261, 262, 269), (262, 263, 270), (265, 272, 271), (266, 273, 272), (267, 274, 273), (268, 275, 274), (269, 276, 275), (270, 277, 276), (272, 279, 278), (273, 280, 279), (274, 281, 280), (275, 282, 281), (276, 283, 282), (277, 284, 283), (4, 60, 236), (59, 237, 236), (58, 238, 237), (58, 57, 239), (56, 240, 239), (55, 241, 240), (54, 242, 241), (5, 74, 242), (74, 73, 249), (73, 72, 256), (72, 71, 263), (71, 70, 270), (70, 69, 277), (277, 69, 68), (284, 68, 7), (283, 284, 75), (282, 283, 76), (281, 282, 77), (280, 281, 78), (279, 280, 79), (279, 80, 81), (278, 81, 6), (271, 278, 67), (264, 271, 66), (257, 264, 65), (63, 250, 257), (62, 243, 250), (61, 236, 243), (285, 286, 293), (287, 294, 293), (288, 295, 294), (289, 296, 295), (290, 297, 296), (291, 298, 297), (292, 293, 300), (293, 294, 301), (294, 295, 302), (296, 303, 302), (297, 304, 303), (298, 305, 304), (299, 300, 307), (300, 301, 308), (301, 302, 309), (302, 303, 310), (303, 304, 311), (304, 305, 312), (307, 314, 313), (308, 315, 314), (309, 316, 315), (309, 310, 317), (311, 318, 317), (312, 319, 318), (314, 321, 320), (315, 322, 321), (316, 323, 322), (317, 324, 323), (317, 318, 325), (319, 326, 325), (321, 328, 327), (322, 329, 328), (323, 330, 329), (324, 331, 330), (324, 325, 332), (326, 333, 332), (6, 81, 285), (81, 80, 286), (79, 287, 286), (78, 288, 287), (77, 289, 288), (76, 290, 289), (75, 291, 290), (7, 95, 291), (95, 94, 298), (94, 93, 305), (305, 93, 92), (92, 91, 319), (319, 91, 90), (90, 89, 333), (89, 9, 96), (333, 96, 97), (332, 97, 98), (331, 98, 99), (329, 330, 99), (329, 100, 101), (328, 101, 102), (327, 102, 8), (320, 327, 88), (313, 320, 87), (306, 313, 86), (84, 299, 306), (83, 292, 299), (82, 285, 292), (335, 336, 340), (336, 337, 341), (338, 342, 341), (339, 340, 344), (341, 345, 344), (342, 346, 345), (347, 348, 352), (349, 353, 352), (349, 350, 354), (352, 356, 355), (353, 357, 356), (354, 358, 357), (359, 360, 364), (361, 365, 364), (361, 362, 366), (364, 368, 367), (365, 369, 368), (365, 366, 370), (371, 372, 376), (373, 377, 376), (373, 374, 378), (376, 380, 379), (377, 381, 380), (378, 382, 381), (383, 384, 388), (385, 389, 388), (385, 386, 390), (388, 392, 391), (389, 393, 392), (390, 394, 393), (395, 396, 400), (397, 401, 400), (397, 398, 402), (399, 400, 404), (401, 405, 404), (402, 406, 405), (355, 356, 342), (356, 357, 346), (368, 354, 350), (369, 358, 354), (380, 366, 362), (381, 370, 366), (392, 378, 374), (393, 382, 378), (404, 390, 386), (405, 394, 390), (344, 402, 398), (345, 406, 402), (346, 334, 406), (358, 334, 346), (370, 334, 358), (382, 334, 370), (394, 334, 382), (406, 334, 394), (3, 19, 335), (19, 20, 336), (20, 21, 337), (22, 338, 337), (53, 335, 339), (52, 339, 343), (343, 398, 50), (1, 131, 347), (131, 132, 348), (132, 133, 349), (134, 350, 349), (25, 347, 351), (24, 351, 355), (355, 338, 22), (11, 110, 359), (110, 111, 360), (111, 112, 361), (112, 113, 362), (137, 359, 363), (136, 363, 367), (135, 367, 350), (9, 89, 371), (89, 90, 372), (90, 91, 373), (91, 92, 374), (116, 371, 375), (115, 375, 379), (379, 362, 113), (7, 68, 383), (68, 69, 384), (69, 70, 385), (70, 71, 386), (95, 383, 387), (94, 387, 391), (93, 391, 374), (5, 47, 395), (47, 48, 396), (48, 49, 397), (49, 50, 398), (74, 395, 399), (73, 399, 403), (403, 386, 71), (407, 408, 415), (408, 409, 416), (409, 410, 417), (410, 411, 418), (411, 412, 419), (412, 413, 420), (414, 415, 422), (415, 416, 423), (416, 417, 424), (417, 418, 425), (418, 419, 426), (419, 420, 427), (421, 422, 429), (422, 423, 430), (423, 424, 431), (424, 425, 432), (425, 426, 433), (426, 427, 434), (429, 436, 435), (430, 437, 436), (431, 438, 437), (431, 432, 439), (432, 433, 440), (433, 434, 441), (436, 443, 442), (437, 444, 443), (437, 438, 445), (438, 439, 446), (440, 447, 446), (440, 441, 448), (443, 450, 449), (443, 444, 451), (444, 445, 452), (445, 446, 453), (446, 447, 454), (447, 448, 455), (8, 102, 407), (102, 101, 408), (101, 100, 409), (100, 99, 410), (99, 98, 411), (98, 97, 412), (97, 96, 413), (96, 9, 116), (413, 116, 115), (420, 115, 114), (114, 113, 434), (434, 113, 112), (441, 112, 111), (111, 110, 455), (110, 11, 117), (454, 455, 117), (453, 454, 118), (452, 453, 119), (451, 452, 120), (450, 451, 121), (450, 122, 123), (449, 123, 10), (442, 449, 109), (435, 442, 108), (428, 435, 107), (105, 421, 428), (104, 414, 421), (103, 407, 414), (456, 457, 464), (457, 458, 465), (458, 459, 466), (459, 460, 467), (460, 461, 468), (461, 462, 469), (463, 464, 471), (464, 465, 472), (465, 466, 473), (466, 467, 474), (468, 475, 474), (469, 476, 475), (470, 471, 478), (471, 472, 479), (472, 473, 480), (473, 474, 481), (474, 475, 482), (476, 483, 482), (478, 485, 484), (479, 486, 485), (480, 487, 486), (481, 488, 487), (482, 489, 488), (483, 490, 489), (485, 492, 491), (486, 493, 492), (486, 487, 494), (487, 488, 495), (488, 489, 496), (489, 490, 497), (492, 499, 498), (493, 500, 499), (494, 501, 500), (495, 502, 501), (496, 503, 502), (497, 504, 503), (10, 123, 456), (123, 122, 457), (121, 458, 457), (120, 459, 458), (120, 119, 460), (119, 118, 461), (118, 117, 462), (11, 137, 462), (137, 136, 469), (136, 135, 476), (135, 134, 483), (483, 134, 133), (133, 132, 497), (132, 131, 504), (131, 1, 32), (504, 32, 31), (503, 31, 30), (502, 30, 29), (501, 29, 28), (500, 28, 27), (499, 27, 26), (498, 26, 0), (491, 498, 130), (484, 491, 129), (477, 484, 128), (126, 470, 477), (125, 463, 470), (124, 456, 463), (506, 507, 511), (508, 512, 511), (509, 513, 512), (511, 515, 514), (512, 516, 515), (513, 517, 516), (518, 519, 523), (520, 524, 523), (521, 525, 524), (523, 527, 526), (524, 528, 527), (525, 529, 528), (530, 531, 535), (532, 536, 535), (533, 537, 536), (535, 539, 538), (536, 540, 539), (537, 541, 540), (542, 543, 547), (544, 548, 547), (545, 549, 548), (547, 551, 550), (548, 552, 551), (549, 553, 552), (554, 555, 559), (556, 560, 559), (557, 561, 560), (559, 563, 562), (560, 564, 563), (561, 565, 564), (566, 567, 571), (568, 572, 571), (569, 573, 572), (571, 575, 574), (572, 576, 575), (573, 577, 576), (527, 513, 509), (528, 517, 513), (539, 525, 521), (540, 529, 525), (551, 537, 533), (552, 541, 537), (563, 549, 545), (564, 553, 549), (575, 561, 557), (576, 565, 561), (515, 573, 569), (516, 577, 573), (517, 505, 577), (529, 505, 517), (541, 505, 529), (553, 505, 541), (565, 505, 553), (577, 505, 565), (0, 12, 506), (12, 13, 507), (13, 14, 508), (14, 15, 509), (130, 506, 510), (129, 510, 514), (128, 514, 569), (2, 40, 518), (40, 41, 519), (41, 42, 520), (42, 43, 521), (18, 518, 522), (17, 522, 526), (16, 526, 509), (4, 61, 530), (61, 62, 531), (62, 63, 532), (63, 64, 533), (46, 530, 534), (45, 534, 538), (44, 538, 521), (6, 82, 542), (82, 83, 543), (83, 84, 544), (84, 85, 545), (67, 542, 546), (66, 546, 550), (65, 550, 533), (8, 103, 554), (103, 104, 555), (104, 105, 556), (105, 106, 557), (88, 554, 558), (87, 558, 562), (86, 562, 545), (10, 124, 566), (124, 125, 567), (125, 126, 568), (126, 127, 569), (109, 566, 570), (108, 570, 574), (107, 574, 557), (578, 579, 580), (354, 579, 578, 349), (353, 580, 579, 354), (349, 578, 580, 353)])
me_cylinder_001.polygons.foreach_set('use_smooth', [True] * 1155)
_uv = me_cylinder_001.uv_layers.new(name='UVMap')
_uv.uv.foreach_set('vector', [0.9792, 0.5625, 0.9583, 0.625, 0.9583, 0.5625, 0.9792, 0.625, 0.9583, 0.6875, 0.9583, 0.625, 0.9792, 0.6875, 0.9583, 0.75, 0.9583, 0.6875, 0.9792, 0.75, 0.9583, 0.8125, 0.9583, 0.75, 0.9792, 0.8125, 0.9583, 0.875, 0.9583, 0.8125, 0.9792, 0.875, 0.9583, 0.9375, 0.9583, 0.875, 0.9583, 0.5625, 0.9375, 0.625, 0.9375, 0.5625, 0.9583, 0.625, 0.9375, 0.6875, 0.9375, 0.625, 0.9583, 0.6875, 0.9375, 0.75, 0.9375, 0.6875, 0.9583, 0.75, 0.9375, 0.8125, 0.9375, 0.75, 0.9583, 0.8125, 0.9375, 0.875, 0.9375, 0.8125, 0.9583, 0.875, 0.9375, 0.9375, 0.9375, 0.875, 0.9375, 0.5625, 0.9167, 0.625, 0.9167, 0.5625, 0.9375, 0.625, 0.9167, 0.6875, 0.9167, 0.625, 0.9375, 0.6875, 0.9167, 0.75, 0.9167, 0.6875, 0.9375, 0.75, 0.9167, 0.8125, 0.9167, 0.75, 0.9375, 0.8125, 0.9167, 0.875, 0.9167, 0.8125, 0.9375, 0.875, 0.9167, 0.9375, 0.9167, 0.875, 0.9167, 0.625, 0.8958, 0.5625, 0.9167, 0.5625, 0.9167, 0.6875, 0.8958, 0.625, 0.9167, 0.625, 0.9167, 0.75, 0.8958, 0.6875, 0.9167, 0.6875, 0.9167, 0.8125, 0.8958, 0.75, 0.9167, 0.75, 0.9167, 0.875, 0.8958, 0.8125, 0.9167, 0.8125, 0.9167, 0.9375, 0.8958, 0.875, 0.9167, 0.875, 0.8958, 0.625, 0.875, 0.5625, 0.8958, 0.5625, 0.8958, 0.6875, 0.875, 0.625, 0.8958, 0.625, 0.8958, 0.75, 0.875, 0.6875, 0.8958, 0.6875, 0.8958, 0.8125, 0.875, 0.75, 0.8958, 0.75, 0.8958, 0.875, 0.875, 0.8125, 0.8958, 0.8125, 0.8958, 0.9375, 0.875, 0.875, 0.8958, 0.875, 0.875, 0.625, 0.8542, 0.5625, 0.875, 0.5625, 0.875, 0.6875, 0.8542, 0.625, 0.875, 0.625, 0.875, 0.75, 0.8542, 0.6875, 0.875, 0.6875, 0.875, 0.75, 0.8542, 0.8125, 0.8542, 0.75, 0.875, 0.875, 0.8542, 0.8125, 0.875, 0.8125, 0.875, 0.9375, 0.8542, 0.875, 0.875, 0.875, 1.0, 0.5, 0.9792, 0.5625, 0.9792, 0.5, 1.0, 0.5625, 0.9792, 0.625, 0.9792, 0.5625, 1.0, 0.625, 0.9792, 0.6875, 0.9792, 0.625, 1.0, 0.6875, 0.9792, 0.75, 0.9792, 0.6875, 1.0, 0.75, 0.9792, 0.8125, 0.9792, 0.75, 1.0, 0.8125, 0.9792, 0.875, 0.9792, 0.8125, 1.0, 0.875, 0.9792, 0.9375, 0.9792, 0.875, 1.0, 0.9375, 0.9792, 1.0, 0.9792, 0.9375, 0.9792, 0.9375, 0.9583, 1.0, 0.9583, 0.9375, 0.9583, 0.9375, 0.9375, 1.0, 0.9375, 0.9375, 0.9375, 0.9375, 0.9167, 1.0, 0.9167, 0.9375, 0.9167, 1.0, 0.8958, 0.9375, 0.9167, 0.9375, 0.8958, 1.0, 0.875, 0.9375, 0.8958, 0.9375, 0.875, 1.0, 0.8542, 0.9375, 0.875, 0.9375, 0.8542, 0.9375, 0.8333, 1.0, 0.8333, 0.9375, 0.8542, 0.9375, 0.8333, 0.875, 0.8542, 0.875, 0.8542, 0.875, 0.8333, 0.8125, 0.8542, 0.8125, 0.8542, 0.8125, 0.8333, 0.75, 0.8542, 0.75, 0.8542, 0.75, 0.8333, 0.6875, 0.8542, 0.6875, 0.8542, 0.6875, 0.8333, 0.625, 0.8542, 0.625, 0.8542, 0.5625, 0.8333, 0.625, 0.8333, 0.5625, 0.8542, 0.5625, 0.8333, 0.5, 0.8542, 0.5, 0.875, 0.5625, 0.8542, 0.5, 0.875, 0.5, 0.8958, 0.5625, 0.875, 0.5, 0.8958, 0.5, 0.9167, 0.5625, 0.8958, 0.5, 0.9167, 0.5, 0.9375, 0.5, 0.9167, 0.5625, 0.9167, 0.5, 0.9583, 0.5, 0.9375, 0.5625, 0.9375, 0.5, 0.9792, 0.5, 0.9583, 0.5625, 0.9583, 0.5, 0.8125, 0.5625, 0.7917, 0.625, 0.7917, 0.5625, 0.8125, 0.625, 0.7917, 0.6875, 0.7917, 0.625, 0.8125, 0.6875, 0.7917, 0.75, 0.7917, 0.6875, 0.8125, 0.8125, 0.7917, 0.75, 0.8125, 0.75, 0.8125, 0.875, 0.7917, 0.8125, 0.8125, 0.8125, 0.8125, 0.9375, 0.7917, 0.875, 0.8125, 0.875, 0.7917, 0.5625, 0.7708, 0.625, 0.7708, 0.5625, 0.7917, 0.625, 0.7708, 0.6875, 0.7708, 0.625, 0.7917, 0.6875, 0.7708, 0.75, 0.7708, 0.6875, 0.7917, 0.75, 0.7708, 0.8125, 0.7708, 0.75, 0.7917, 0.8125, 0.7708, 0.875, 0.7708, 0.8125, 0.7917, 0.875, 0.7708, 0.9375, 0.7708, 0.875, 0.7708, 0.5625, 0.75, 0.625, 0.75, 0.5625, 0.7708, 0.625, 0.75, 0.6875, 0.75, 0.625, 0.7708, 0.6875, 0.75, 0.75, 0.75, 0.6875, 0.7708, 0.8125, 0.75, 0.75, 0.7708, 0.75, 0.7708, 0.8125, 0.75, 0.875, 0.75, 0.8125, 0.7708, 0.875, 0.75, 0.9375, 0.75, 0.875, 0.75, 0.5625, 0.7292, 0.625, 0.7292, 0.5625, 0.75, 0.625, 0.7292, 0.6875, 0.7292, 0.625, 0.75, 0.6875, 0.7292, 0.75, 0.7292, 0.6875, 0.75, 0.8125, 0.7292, 0.75, 0.75, 0.75, 0.75, 0.8125, 0.7292, 0.875, 0.7292, 0.8125, 0.75, 0.875, 0.7292, 0.9375, 0.7292, 0.875, 0.7292, 0.625, 0.7083, 0.5625, 0.7292, 0.5625, 0.7292, 0.6875, 0.7083, 0.625, 0.7292, 0.625, 0.7292, 0.75, 0.7083, 0.6875, 0.7292, 0.6875, 0.7292, 0.8125, 0.7083, 0.75, 0.7292, 0.75, 0.7292, 0.875, 0.7083, 0.8125, 0.7292, 0.8125, 0.7292, 0.875, 0.7083, 0.9375, 0.7083, 0.875, 0.7083, 0.625, 0.6875, 0.5625, 0.7083, 0.5625, 0.7083, 0.6875, 0.6875, 0.625, 0.7083, 0.625, 0.7083, 0.75, 0.6875, 0.6875, 0.7083, 0.6875, 0.7083, 0.8125, 0.6875, 0.75, 0.7083, 0.75, 0.7083, 0.875, 0.6875, 0.8125, 0.7083, 0.8125, 0.7083, 0.9375, 0.6875, 0.875, 0.7083, 0.875, 0.8333, 0.5, 0.8125, 0.5625, 0.8125, 0.5, 0.8333, 0.625, 0.8125, 0.5625, 0.8333, 0.5625, 0.8333, 0.6875, 0.8125, 0.625, 0.8333, 0.625, 0.8333, 0.6875, 0.8125, 0.75, 0.8125, 0.6875, 0.8333, 0.75, 0.8125, 0.8125, 0.8125, 0.75, 0.8333, 0.8125, 0.8125, 0.875, 0.8125, 0.8125, 0.8333, 0.875, 0.8125, 0.9375, 0.8125, 0.875, 0.8333, 0.9375, 0.8125, 1.0, 0.8125, 0.9375, 0.8125, 0.9375, 0.7917, 1.0, 0.7917, 0.9375, 0.7917, 0.9375, 0.7708, 1.0, 0.7708, 0.9375, 0.7708, 0.9375, 0.75, 1.0, 0.75, 0.9375, 0.75, 0.9375, 0.7292, 1.0, 0.7292, 0.9375, 0.7292, 0.9375, 0.7083, 1.0, 0.7083, 0.9375, 0.7083, 1.0, 0.6875, 0.9375, 0.7083, 0.9375, 0.6875, 0.9375, 0.6667, 1.0, 0.6667, 0.9375, 0.6875, 0.875, 0.6667, 0.9375, 0.6667, 0.875, 0.6875, 0.8125, 0.6667, 0.875, 0.6667, 0.8125, 0.6875, 0.75, 0.6667, 0.8125, 0.6667, 0.75, 0.6875, 0.75, 0.6667, 0.6875, 0.6875, 0.6875, 0.6875, 0.6875, 0.6667, 0.625, 0.6875, 0.625, 0.6875, 0.625, 0.6667, 0.5625, 0.6875, 0.5625, 0.6875, 0.5625, 0.6667, 0.5, 0.6875, 0.5, 0.7083, 0.5625, 0.6875, 0.5, 0.7083, 0.5, 0.7292, 0.5, 0.7083, 0.5625, 0.7083, 0.5, 0.75, 0.5, 0.7292, 0.5625, 0.7292, 0.5, 0.7708, 0.5, 0.75, 0.5625, 0.75, 0.5, 0.7917, 0.5, 0.7708, 0.5625, 0.7708, 0.5, 0.8125, 0.5, 0.7917, 0.5625, 0.7917, 0.5, 0.6458, 0.5625, 0.625, 0.625, 0.625, 0.5625, 0.6458, 0.625, 0.625, 0.6875, 0.625, 0.625, 0.6458, 0.75, 0.625, 0.6875, 0.6458, 0.6875, 0.6458, 0.8125, 0.625, 0.75, 0.6458, 0.75, 0.6458, 0.875, 0.625, 0.8125, 0.6458, 0.8125, 0.6458, 0.9375, 0.625, 0.875, 0.6458, 0.875, 0.625, 0.625, 0.6042, 0.5625, 0.625, 0.5625, 0.625, 0.6875, 0.6042, 0.625, 0.625, 0.625, 0.625, 0.6875, 0.6042, 0.75, 0.6042, 0.6875, 0.625, 0.75, 0.6042, 0.8125, 0.6042, 0.75, 0.625, 0.875, 0.6042, 0.8125, 0.625, 0.8125, 0.625, 0.9375, 0.6042, 0.875, 0.625, 0.875, 0.6042, 0.5625, 0.5833, 0.625, 0.5833, 0.5625, 0.6042, 0.625, 0.5833, 0.6875, 0.5833, 0.625, 0.6042, 0.6875, 0.5833, 0.75, 0.5833, 0.6875, 0.6042, 0.75, 0.5833, 0.8125, 0.5833, 0.75, 0.6042, 0.8125, 0.5833, 0.875, 0.5833, 0.8125, 0.6042, 0.875, 0.5833, 0.9375, 0.5833, 0.875, 0.5833, 0.625, 0.5625, 0.5625, 0.5833, 0.5625, 0.5833, 0.6875, 0.5625, 0.625, 0.5833, 0.625, 0.5833, 0.75, 0.5625, 0.6875, 0.5833, 0.6875, 0.5833, 0.75, 0.5625, 0.8125, 0.5625, 0.75, 0.5833, 0.8125, 0.5625, 0.875, 0.5625, 0.8125, 0.5833, 0.875, 0.5625, 0.9375, 0.5625, 0.875, 0.5625, 0.625, 0.5417, 0.5625, 0.5625, 0.5625, 0.5625, 0.6875, 0.5417, 0.625, 0.5625, 0.625, 0.5625, 0.75, 0.5417, 0.6875, 0.5625, 0.6875, 0.5625, 0.8125, 0.5417, 0.75, 0.5625, 0.75, 0.5625, 0.875, 0.5417, 0.8125, 0.5625, 0.8125, 0.5625, 0.9375, 0.5417, 0.875, 0.5625, 0.875, 0.5417, 0.625, 0.5208, 0.5625, 0.5417, 0.5625, 0.5417, 0.6875, 0.5208, 0.625, 0.5417, 0.625, 0.5417, 0.75, 0.5208, 0.6875, 0.5417, 0.6875, 0.5417, 0.8125, 0.5208, 0.75, 0.5417, 0.75, 0.5417, 0.875, 0.5208, 0.8125, 0.5417, 0.8125, 0.5417, 0.9375, 0.5208, 0.875, 0.5417, 0.875, 0.6667, 0.5, 0.6458, 0.5625, 0.6458, 0.5, 0.6667, 0.625, 0.6458, 0.5625, 0.6667, 0.5625, 0.6667, 0.6875, 0.6458, 0.625, 0.6667, 0.625, 0.6667, 0.6875, 0.6458, 0.75, 0.6458, 0.6875, 0.6667, 0.8125, 0.6458, 0.75, 0.6667, 0.75, 0.6667, 0.875, 0.6458, 0.8125, 0.6667, 0.8125, 0.6667, 0.9375, 0.6458, 0.875, 0.6667, 0.875, 0.6667, 1.0, 0.6458, 0.9375, 0.6667, 0.9375, 0.6458, 1.0, 0.625, 0.9375, 0.6458, 0.9375, 0.625, 1.0, 0.6042, 0.9375, 0.625, 0.9375, 0.6042, 1.0, 0.5833, 0.9375, 0.6042, 0.9375, 0.5833, 1.0, 0.5625, 0.9375, 0.5833, 0.9375, 0.5625, 1.0, 0.5417, 0.9375, 0.5625, 0.9375, 0.5417, 0.9375, 0.5208, 1.0, 0.5208, 0.9375, 0.5208, 0.9375, 0.5, 1.0, 0.5, 0.9375, 0.5208, 0.875, 0.5, 0.9375, 0.5, 0.875, 0.5208, 0.8125, 0.5, 0.875, 0.5, 0.8125, 0.5208, 0.75, 0.5, 0.8125, 0.5, 0.75, 0.5208, 0.6875, 0.5, 0.75, 0.5, 0.6875, 0.5208, 0.625, 0.5, 0.6875, 0.5, 0.625, 0.5208, 0.625, 0.5, 0.5625, 0.5208, 0.5625, 0.5208, 0.5625, 0.5, 0.5, 0.5208, 0.5, 0.5417, 0.5625, 0.5208, 0.5, 0.5417, 0.5, 0.5625, 0.5625, 0.5417, 0.5, 0.5625, 0.5, 0.5833, 0.5625, 0.5625, 0.5, 0.5833, 0.5, 0.6042, 0.5, 0.5833, 0.5625, 0.5833, 0.5, 0.625, 0.5, 0.6042, 0.5625, 0.6042, 0.5, 0.6458, 0.5, 0.625, 0.5625, 0.625, 0.5, 0.4792, 0.5625, 0.4583, 0.625, 0.4583, 0.5625, 0.4792, 0.6875, 0.4583, 0.625, 0.4792, 0.625, 0.4792, 0.75, 0.4583, 0.6875, 0.4792, 0.6875, 0.4792, 0.8125, 0.4583, 0.75, 0.4792, 0.75, 0.4792, 0.875, 0.4583, 0.8125, 0.4792, 0.8125, 0.4792, 0.9375, 0.4583, 0.875, 0.4792, 0.875, 0.4583, 0.5625, 0.4375, 0.625, 0.4375, 0.5625, 0.4583, 0.625, 0.4375, 0.6875, 0.4375, 0.625, 0.4583, 0.6875, 0.4375, 0.75, 0.4375, 0.6875, 0.4583, 0.8125, 0.4375, 0.75, 0.4583, 0.75, 0.4583, 0.875, 0.4375, 0.8125, 0.4583, 0.8125, 0.4583, 0.9375, 0.4375, 0.875, 0.4583, 0.875, 0.4375, 0.5625, 0.4167, 0.625, 0.4167, 0.5625, 0.4375, 0.625, 0.4167, 0.6875, 0.4167, 0.625, 0.4375, 0.6875, 0.4167, 0.75, 0.4167, 0.6875, 0.4375, 0.75, 0.4167, 0.8125, 0.4167, 0.75, 0.4375, 0.8125, 0.4167, 0.875, 0.4167, 0.8125, 0.4375, 0.875, 0.4167, 0.9375, 0.4167, 0.875, 0.4167, 0.625, 0.3958, 0.5625, 0.4167, 0.5625, 0.4167, 0.6875, 0.3958, 0.625, 0.4167, 0.625, 0.4167, 0.75, 0.3958, 0.6875, 0.4167, 0.6875, 0.4167, 0.75, 0.3958, 0.8125, 0.3958, 0.75, 0.4167, 0.875, 0.3958, 0.8125, 0.4167, 0.8125, 0.4167, 0.9375, 0.3958, 0.875, 0.4167, 0.875, 0.3958, 0.625, 0.375, 0.5625, 0.3958, 0.5625, 0.3958, 0.6875, 0.375, 0.625, 0.3958, 0.625, 0.3958, 0.75, 0.375, 0.6875, 0.3958, 0.6875, 0.3958, 0.8125, 0.375, 0.75, 0.3958, 0.75, 0.3958, 0.8125, 0.375, 0.875, 0.375, 0.8125, 0.3958, 0.9375, 0.375, 0.875, 0.3958, 0.875, 0.375, 0.625, 0.3542, 0.5625, 0.375, 0.5625, 0.375, 0.6875, 0.3542, 0.625, 0.375, 0.625, 0.375, 0.75, 0.3542, 0.6875, 0.375, 0.6875, 0.375, 0.8125, 0.3542, 0.75, 0.375, 0.75, 0.375, 0.8125, 0.3542, 0.875, 0.3542, 0.8125, 0.375, 0.9375, 0.3542, 0.875, 0.375, 0.875, 0.5, 0.5, 0.4792, 0.5625, 0.4792, 0.5, 0.5, 0.5625, 0.4792, 0.625, 0.4792, 0.5625, 0.5, 0.6875, 0.4792, 0.625, 0.5, 0.625, 0.5, 0.75, 0.4792, 0.6875, 0.5, 0.6875, 0.5, 0.8125, 0.4792, 0.75, 0.5, 0.75, 0.5, 0.875, 0.4792, 0.8125, 0.5, 0.8125, 0.5, 0.9375, 0.4792, 0.875, 0.5, 0.875, 0.5, 1.0, 0.4792, 0.9375, 0.5, 0.9375, 0.4792, 1.0, 0.4583, 0.9375, 0.4792, 0.9375, 0.4583, 1.0, 0.4375, 0.9375, 0.4583, 0.9375, 0.4375, 0.9375, 0.4167, 1.0, 0.4167, 0.9375, 0.4167, 1.0, 0.3958, 0.9375, 0.4167, 0.9375, 0.3958, 0.9375, 0.375, 1.0, 0.375, 0.9375, 0.375, 1.0, 0.3542, 0.9375, 0.375, 0.9375, 0.3542, 1.0, 0.3333, 0.9375, 0.3542, 0.9375, 0.3542, 0.9375, 0.3333, 0.875, 0.3542, 0.875, 0.3542, 0.875, 0.3333, 0.8125, 0.3542, 0.8125, 0.3542, 0.8125, 0.3333, 0.75, 0.3542, 0.75, 0.3542, 0.6875, 0.3333, 0.75, 0.3333, 0.6875, 0.3542, 0.6875, 0.3333, 0.625, 0.3542, 0.625, 0.3542, 0.625, 0.3333, 0.5625, 0.3542, 0.5625, 0.3542, 0.5625, 0.3333, 0.5, 0.3542, 0.5, 0.375, 0.5625, 0.3542, 0.5, 0.375, 0.5, 0.3958, 0.5625, 0.375, 0.5, 0.3958, 0.5, 0.4167, 0.5625, 0.3958, 0.5, 0.4167, 0.5, 0.4375, 0.5, 0.4167, 0.5625, 0.4167, 0.5, 0.4583, 0.5, 0.4375, 0.5625, 0.4375, 0.5, 0.4792, 0.5, 0.4583, 0.5625, 0.4583, 0.5, 0.4256, 0.3514, 0.3821, 0.3263, 0.42, 0.3177, 0.3936, 0.3634, 0.3446, 0.3371, 0.3821, 0.3263, 0.3321, 0.3922, 0.3446, 0.3371, 0.3622, 0.3767, 0.42, 0.3177, 0.3727, 0.2884, 0.4158, 0.2839, 0.3446, 0.3371, 0.3727, 0.2884, 0.3821, 0.3263, 0.3094, 0.3528, 0.3275, 0.2947, 0.3446, 0.3371, 0.25, 0.4527, 0.25, 0.4025, 0.2764, 0.431, 0.1964, 0.4106, 0.25, 0.4025, 0.2236, 0.431, 0.25, 0.4025, 0.3036, 0.4106, 0.2764, 0.431, 0.2219, 0.3754, 0.2781, 0.3754, 0.25, 0.4025, 0.1906, 0.3528, 0.25, 0.3394, 0.2219, 0.3754, 0.07444, 0.3514, 0.1179, 0.3262, 0.1064, 0.3634, 0.08416, 0.2839, 0.1179, 0.3262, 0.08004, 0.3177, 0.08416, 0.2839, 0.1313, 0.25, 0.1273, 0.2884, 0.1179, 0.3262, 0.1378, 0.3767, 0.1064, 0.3634, 0.1273, 0.2884, 0.1554, 0.3371, 0.1179, 0.3262, 0.1273, 0.2884, 0.1883, 0.25, 0.1725, 0.2947, 0.07444, 0.1486, 0.1179, 0.1738, 0.08004, 0.1823, 0.1378, 0.1233, 0.1179, 0.1738, 0.1064, 0.1366, 0.1378, 0.1233, 0.1906, 0.1472, 0.1554, 0.1629, 0.1179, 0.1738, 0.08416, 0.2161, 0.08004, 0.1823, 0.1554, 0.1629, 0.1273, 0.2116, 0.1179, 0.1738, 0.1906, 0.1472, 0.1725, 0.2053, 0.1554, 0.1629, 0.25, 0.04729, 0.25, 0.0975, 0.2236, 0.06898, 0.3036, 0.08945, 0.25, 0.0975, 0.2764, 0.06898, 0.3036, 0.08945, 0.3094, 0.1472, 0.2781, 0.1246, 0.25, 0.0975, 0.1964, 0.08945, 0.2236, 0.06898, 0.2781, 0.1246, 0.2219, 0.1246, 0.25, 0.0975, 0.3094, 0.1472, 0.25, 0.1606, 0.2781, 0.1246, 0.4256, 0.1486, 0.3821, 0.1738, 0.3936, 0.1366, 0.4158, 0.2161, 0.3821, 0.1738, 0.42, 0.1823, 0.4158, 0.2161, 0.3687, 0.25, 0.3727, 0.2116, 0.3936, 0.1366, 0.3446, 0.1629, 0.3622, 0.1233, 0.3727, 0.2116, 0.3446, 0.1629, 0.3821, 0.1738, 0.3687, 0.25, 0.3275, 0.2053, 0.3727, 0.2116, 0.3036, 0.4106, 0.3094, 0.3528, 0.3321, 0.3922, 0.2781, 0.3754, 0.2809, 0.3035, 0.3094, 0.3528, 0.1554, 0.3371, 0.1679, 0.3922, 0.1378, 0.3767, 0.1725, 0.2947, 0.1906, 0.3528, 0.1554, 0.3371, 0.1273, 0.2116, 0.08577, 0.25, 0.08416, 0.2161, 0.1725, 0.2053, 0.1313, 0.25, 0.1273, 0.2116, 0.2219, 0.1246, 0.1679, 0.1078, 0.1964, 0.08945, 0.25, 0.1606, 0.1906, 0.1472, 0.2219, 0.1246, 0.3446, 0.1629, 0.3321, 0.1078, 0.3622, 0.1233, 0.3275, 0.2053, 0.3094, 0.1472, 0.3446, 0.1629, 0.3727, 0.2884, 0.4142, 0.25, 0.4158, 0.2839, 0.3275, 0.2947, 0.3687, 0.25, 0.3727, 0.2884, 0.2809, 0.3035, 0.3117, 0.25, 0.3275, 0.2947, 0.2191, 0.3035, 0.2809, 0.3035, 0.25, 0.3394, 0.1883, 0.25, 0.2191, 0.3035, 0.1725, 0.2947, 0.2191, 0.1965, 0.1883, 0.25, 0.1725, 0.2053, 0.2809, 0.1965, 0.2191, 0.1965, 0.25, 0.1606, 0.3117, 0.25, 0.2809, 0.1965, 0.3275, 0.2053, 0.4578, 0.37, 0.4256, 0.3514, 0.4578, 0.34, 0.4319, 0.385, 0.3936, 0.3634, 0.4256, 0.3514, 0.4059, 0.4, 0.3622, 0.3767, 0.3936, 0.3634, 0.3539, 0.43, 0.3622, 0.3767, 0.3799, 0.415, 0.4578, 0.34, 0.42, 0.3177, 0.4578, 0.31, 0.4578, 0.31, 0.4158, 0.2839, 0.4578, 0.28, 0.4158, 0.2839, 0.4578, 0.25, 0.4578, 0.28, 0.25, 0.49, 0.25, 0.4527, 0.276, 0.475, 0.224, 0.475, 0.2236, 0.431, 0.25, 0.4527, 0.198, 0.46, 0.1964, 0.4106, 0.2236, 0.431, 0.1461, 0.43, 0.1964, 0.4106, 0.1721, 0.445, 0.276, 0.475, 0.2764, 0.431, 0.302, 0.46, 0.302, 0.46, 0.3036, 0.4106, 0.3279, 0.445, 0.3036, 0.4106, 0.3539, 0.43, 0.3279, 0.445, 0.04215, 0.37, 0.07444, 0.3514, 0.06813, 0.385, 0.04215, 0.34, 0.08004, 0.3177, 0.07444, 0.3514, 0.04215, 0.31, 0.08416, 0.2839, 0.08004, 0.3177, 0.04215, 0.28, 0.08577, 0.25, 0.08416, 0.2839, 0.06813, 0.385, 0.1064, 0.3634, 0.09412, 0.4, 0.09412, 0.4, 0.1378, 0.3767, 0.1201, 0.415, 0.1201, 0.415, 0.1679, 0.3922, 0.1461, 0.43, 0.04215, 0.13, 0.07444, 0.1486, 0.04215, 0.16, 0.06813, 0.115, 0.1064, 0.1366, 0.07444, 0.1486, 0.09412, 0.1, 0.1378, 0.1233, 0.1064, 0.1366, 0.1201, 0.085, 0.1679, 0.1078, 0.1378, 0.1233, 0.04215, 0.16, 0.08004, 0.1823, 0.04215, 0.19, 0.04215, 0.19, 0.08416, 0.2161, 0.04215, 0.22, 0.08416, 0.2161, 0.04215, 0.25, 0.04215, 0.22, 0.25, 0.01, 0.25, 0.04729, 0.224, 0.025, 0.276, 0.025, 0.2764, 0.06898, 0.25, 0.04729, 0.302, 0.04, 0.3036, 0.08945, 0.2764, 0.06898, 0.3279, 0.055, 0.3321, 0.1078, 0.3036, 0.08945, 0.224, 0.025, 0.2236, 0.06898, 0.198, 0.04, 0.198, 0.04, 0.1964, 0.08945, 0.1721, 0.055, 0.1721, 0.055, 0.1679, 0.1078, 0.1461, 0.07, 0.4578, 0.13, 0.4256, 0.1486, 0.4319, 0.115, 0.4578, 0.16, 0.42, 0.1823, 0.4256, 0.1486, 0.4578, 0.19, 0.4158, 0.2161, 0.42, 0.1823, 0.4578, 0.22, 0.4142, 0.25, 0.4158, 0.2161, 0.4319, 0.115, 0.3936, 0.1366, 0.4059, 0.1, 0.4059, 0.1, 0.3622, 0.1233, 0.3799, 0.085, 0.3622, 0.1233, 0.3539, 0.07, 0.3799, 0.085, 0.3125, 0.5625, 0.2917, 0.625, 0.2917, 0.5625, 0.3125, 0.625, 0.2917, 0.6875, 0.2917, 0.625, 0.3125, 0.6875, 0.2917, 0.75, 0.2917, 0.6875, 0.3125, 0.75, 0.2917, 0.8125, 0.2917, 0.75, 0.3125, 0.8125, 0.2917, 0.875, 0.2917, 0.8125, 0.3125, 0.875, 0.2917, 0.9375, 0.2917, 0.875, 0.2917, 0.5625, 0.2708, 0.625, 0.2708, 0.5625, 0.2917, 0.625, 0.2708, 0.6875, 0.2708, 0.625, 0.2917, 0.6875, 0.2708, 0.75, 0.2708, 0.6875, 0.2917, 0.75, 0.2708, 0.8125, 0.2708, 0.75, 0.2917, 0.8125, 0.2708, 0.875, 0.2708, 0.8125, 0.2917, 0.875, 0.2708, 0.9375, 0.2708, 0.875, 0.2708, 0.5625, 0.25, 0.625, 0.25, 0.5625, 0.2708, 0.625, 0.25, 0.6875, 0.25, 0.625, 0.2708, 0.6875, 0.25, 0.75, 0.25, 0.6875, 0.2708, 0.75, 0.25, 0.8125, 0.25, 0.75, 0.2708, 0.8125, 0.25, 0.875, 0.25, 0.8125, 0.2708, 0.875, 0.25, 0.9375, 0.25, 0.875, 0.25, 0.625, 0.2292, 0.5625, 0.25, 0.5625, 0.25, 0.6875, 0.2292, 0.625, 0.25, 0.625, 0.25, 0.75, 0.2292, 0.6875, 0.25, 0.6875, 0.25, 0.75, 0.2292, 0.8125, 0.2292, 0.75, 0.25, 0.8125, 0.2292, 0.875, 0.2292, 0.8125, 0.25, 0.875, 0.2292, 0.9375, 0.2292, 0.875, 0.2292, 0.625, 0.2083, 0.5625, 0.2292, 0.5625, 0.2292, 0.6875, 0.2083, 0.625, 0.2292, 0.625, 0.2292, 0.6875, 0.2083, 0.75, 0.2083, 0.6875, 0.2292, 0.75, 0.2083, 0.8125, 0.2083, 0.75, 0.2292, 0.875, 0.2083, 0.8125, 0.2292, 0.8125, 0.2292, 0.875, 0.2083, 0.9375, 0.2083, 0.875, 0.2083, 0.625, 0.1875, 0.5625, 0.2083, 0.5625, 0.2083, 0.625, 0.1875, 0.6875, 0.1875, 0.625, 0.2083, 0.6875, 0.1875, 0.75, 0.1875, 0.6875, 0.2083, 0.75, 0.1875, 0.8125, 0.1875, 0.75, 0.2083, 0.8125, 0.1875, 0.875, 0.1875, 0.8125, 0.2083, 0.875, 0.1875, 0.9375, 0.1875, 0.875, 0.3333, 0.5, 0.3125, 0.5625, 0.3125, 0.5, 0.3333, 0.5625, 0.3125, 0.625, 0.3125, 0.5625, 0.3333, 0.625, 0.3125, 0.6875, 0.3125, 0.625, 0.3333, 0.6875, 0.3125, 0.75, 0.3125, 0.6875, 0.3333, 0.75, 0.3125, 0.8125, 0.3125, 0.75, 0.3333, 0.8125, 0.3125, 0.875, 0.3125, 0.8125, 0.3333, 0.875, 0.3125, 0.9375, 0.3125, 0.875, 0.3333, 0.9375, 0.3125, 1.0, 0.3125, 0.9375, 0.3125, 0.9375, 0.2917, 1.0, 0.2917, 0.9375, 0.2917, 0.9375, 0.2708, 1.0, 0.2708, 0.9375, 0.2708, 1.0, 0.25, 0.9375, 0.2708, 0.9375, 0.25, 0.9375, 0.2292, 1.0, 0.2292, 0.9375, 0.2292, 0.9375, 0.2083, 1.0, 0.2083, 0.9375, 0.2083, 1.0, 0.1875, 0.9375, 0.2083, 0.9375, 0.1875, 1.0, 0.1667, 0.9375, 0.1875, 0.9375, 0.1875, 0.875, 0.1667, 0.9375, 0.1667, 0.875, 0.1875, 0.8125, 0.1667, 0.875, 0.1667, 0.8125, 0.1875, 0.75, 0.1667, 0.8125, 0.1667, 0.75, 0.1875, 0.6875, 0.1667, 0.75, 0.1667, 0.6875, 0.1875, 0.625, 0.1667, 0.6875, 0.1667, 0.625, 0.1875, 0.625, 0.1667, 0.5625, 0.1875, 0.5625, 0.1875, 0.5625, 0.1667, 0.5, 0.1875, 0.5, 0.2083, 0.5625, 0.1875, 0.5, 0.2083, 0.5, 0.2292, 0.5625, 0.2083, 0.5, 0.2292, 0.5, 0.25, 0.5625, 0.2292, 0.5, 0.25, 0.5, 0.2708, 0.5, 0.25, 0.5625, 0.25, 0.5, 0.2917, 0.5, 0.2708, 0.5625, 0.2708, 0.5, 0.3125, 0.5, 0.2917, 0.5625, 0.2917, 0.5, 0.1458, 0.5625, 0.125, 0.625, 0.125, 0.5625, 0.1458, 0.625, 0.125, 0.6875, 0.125, 0.625, 0.1458, 0.6875, 0.125, 0.75, 0.125, 0.6875, 0.1458, 0.75, 0.125, 0.8125, 0.125, 0.75, 0.1458, 0.8125, 0.125, 0.875, 0.125, 0.8125, 0.1458, 0.875, 0.125, 0.9375, 0.125, 0.875, 0.125, 0.5625, 0.1042, 0.625, 0.1042, 0.5625, 0.125, 0.625, 0.1042, 0.6875, 0.1042, 0.625, 0.125, 0.6875, 0.1042, 0.75, 0.1042, 0.6875, 0.125, 0.75, 0.1042, 0.8125, 0.1042, 0.75, 0.125, 0.875, 0.1042, 0.8125, 0.125, 0.8125, 0.125, 0.9375, 0.1042, 0.875, 0.125, 0.875, 0.1042, 0.5625, 0.08333, 0.625, 0.08333, 0.5625, 0.1042, 0.625, 0.08333, 0.6875, 0.08333, 0.625, 0.1042, 0.6875, 0.08333, 0.75, 0.08333, 0.6875, 0.1042, 0.75, 0.08333, 0.8125, 0.08333, 0.75, 0.1042, 0.8125, 0.08333, 0.875, 0.08333, 0.8125, 0.1042, 0.9375, 0.08333, 0.875, 0.1042, 0.875, 0.08333, 0.625, 0.0625, 0.5625, 0.08333, 0.5625, 0.08333, 0.6875, 0.0625, 0.625, 0.08333, 0.625, 0.08333, 0.75, 0.0625, 0.6875, 0.08333, 0.6875, 0.08333, 0.8125, 0.0625, 0.75, 0.08333, 0.75, 0.08333, 0.875, 0.0625, 0.8125, 0.08333, 0.8125, 0.08333, 0.9375, 0.0625, 0.875, 0.08333, 0.875, 0.0625, 0.625, 0.04167, 0.5625, 0.0625, 0.5625, 0.0625, 0.6875, 0.04167, 0.625, 0.0625, 0.625, 0.0625, 0.6875, 0.04167, 0.75, 0.04167, 0.6875, 0.0625, 0.75, 0.04167, 0.8125, 0.04167, 0.75, 0.0625, 0.8125, 0.04167, 0.875, 0.04167, 0.8125, 0.0625, 0.875, 0.04167, 0.9375, 0.04167, 0.875, 0.04167, 0.625, 0.02083, 0.5625, 0.04167, 0.5625, 0.04167, 0.6875, 0.02083, 0.625, 0.04167, 0.625, 0.04167, 0.75, 0.02083, 0.6875, 0.04167, 0.6875, 0.04167, 0.8125, 0.02083, 0.75, 0.04167, 0.75, 0.04167, 0.875, 0.02083, 0.8125, 0.04167, 0.8125, 0.04167, 0.9375, 0.02083, 0.875, 0.04167, 0.875, 0.1667, 0.5, 0.1458, 0.5625, 0.1458, 0.5, 0.1667, 0.5625, 0.1458, 0.625, 0.1458, 0.5625, 0.1667, 0.6875, 0.1458, 0.625, 0.1667, 0.625, 0.1667, 0.75, 0.1458, 0.6875, 0.1667, 0.6875, 0.1667, 0.75, 0.1458, 0.8125, 0.1458, 0.75, 0.1667, 0.8125, 0.1458, 0.875, 0.1458, 0.8125, 0.1667, 0.875, 0.1458, 0.9375, 0.1458, 0.875, 0.1667, 1.0, 0.1458, 0.9375, 0.1667, 0.9375, 0.1458, 1.0, 0.125, 0.9375, 0.1458, 0.9375, 0.125, 1.0, 0.1042, 0.9375, 0.125, 0.9375, 0.1042, 1.0, 0.08333, 0.9375, 0.1042, 0.9375, 0.08333, 0.9375, 0.0625, 1.0, 0.0625, 0.9375, 0.0625, 1.0, 0.04167, 0.9375, 0.0625, 0.9375, 0.04167, 1.0, 0.02083, 0.9375, 0.04167, 0.9375, 0.02083, 1.0, -8.941e-08, 0.9375, 0.02083, 0.9375, 0.02083, 0.9375, -8.941e-08, 0.875, 0.02083, 0.875, 0.02083, 0.875, -8.941e-08, 0.8125, 0.02083, 0.8125, 0.02083, 0.8125, -8.941e-08, 0.75, 0.02083, 0.75, 0.02083, 0.75, -8.941e-08, 0.6875, 0.02083, 0.6875, 0.02083, 0.6875, -8.941e-08, 0.625, 0.02083, 0.625, 0.02083, 0.625, -8.941e-08, 0.5625, 0.02083, 0.5625, 0.02083, 0.5625, -8.941e-08, 0.5, 0.02083, 0.5, 0.04167, 0.5625, 0.02083, 0.5, 0.04167, 0.5, 0.0625, 0.5625, 0.04167, 0.5, 0.0625, 0.5, 0.08333, 0.5625, 0.0625, 0.5, 0.08333, 0.5, 0.1042, 0.5, 0.08333, 0.5625, 0.08333, 0.5, 0.125, 0.5, 0.1042, 0.5625, 0.1042, 0.5, 0.1458, 0.5, 0.125, 0.5625, 0.125, 0.5, 0.75, 0.4527, 0.75, 0.4025, 0.7236, 0.431, 0.8036, 0.4106, 0.75, 0.4025, 0.7764, 0.431, 0.8321, 0.3922, 0.7781, 0.3754, 0.8036, 0.4106, 0.75, 0.4025, 0.6964, 0.4106, 0.7236, 0.431, 0.7781, 0.3754, 0.7219, 0.3754, 0.75, 0.4025, 0.8094, 0.3528, 0.75, 0.3394, 0.7781, 0.3754, 0.9256, 0.3514, 0.8821, 0.3262, 0.8936, 0.3634, 0.9158, 0.2839, 0.8821, 0.3262, 0.92, 0.3177, 0.9142, 0.25, 0.8727, 0.2884, 0.9158, 0.2839, 0.8821, 0.3262, 0.8622, 0.3767, 0.8936, 0.3634, 0.8727, 0.2884, 0.8446, 0.3371, 0.8821, 0.3262, 0.8687, 0.25, 0.8275, 0.2947, 0.8727, 0.2884, 0.9256, 0.1486, 0.8821, 0.1737, 0.92, 0.1823, 0.8622, 0.1233, 0.8821, 0.1737, 0.8936, 0.1366, 0.8321, 0.1078, 0.8446, 0.1629, 0.8622, 0.1233, 0.8821, 0.1737, 0.9158, 0.2161, 0.92, 0.1823, 0.8446, 0.1629, 0.8727, 0.2116, 0.8821, 0.1737, 0.8094, 0.1472, 0.8275, 0.2053, 0.8446, 0.1629, 0.75, 0.04729, 0.75, 0.0975, 0.7764, 0.06898, 0.6964, 0.08945, 0.75, 0.0975, 0.7236, 0.06898, 0.6679, 0.1078, 0.7219, 0.1246, 0.6964, 0.08945, 0.75, 0.0975, 0.8036, 0.08945, 0.7764, 0.06898, 0.7219, 0.1246, 0.7781, 0.1246, 0.75, 0.0975, 0.6906, 0.1472, 0.75, 0.1606, 0.7219, 0.1246, 0.5744, 0.1486, 0.6179, 0.1738, 0.6064, 0.1366, 0.5842, 0.2161, 0.6179, 0.1738, 0.58, 0.1823, 0.5858, 0.25, 0.6273, 0.2116, 0.5842, 0.2161, 0.6179, 0.1738, 0.6378, 0.1233, 0.6064, 0.1366, 0.6273, 0.2116, 0.6554, 0.1629, 0.6179, 0.1738, 0.6313, 0.25, 0.6725, 0.2053, 0.6273, 0.2116, 0.5744, 0.3514, 0.6179, 0.3262, 0.58, 0.3177, 0.6378, 0.3767, 0.6179, 0.3262, 0.6064, 0.3634, 0.6679, 0.3922, 0.6554, 0.3371, 0.6378, 0.3767, 0.6179, 0.3262, 0.5842, 0.2839, 0.58, 0.3177, 0.6554, 0.3371, 0.6273, 0.2884, 0.6179, 0.3262, 0.6906, 0.3528, 0.6725, 0.2947, 0.6554, 0.3371, 0.8446, 0.3371, 0.8321, 0.3922, 0.8622, 0.3767, 0.8275, 0.2947, 0.8094, 0.3528, 0.8446, 0.3371, 0.8727, 0.2116, 0.9142, 0.25, 0.9158, 0.2161, 0.8275, 0.2053, 0.8687, 0.25, 0.8727, 0.2116, 0.7781, 0.1246, 0.8321, 0.1078, 0.8036, 0.08945, 0.75, 0.1606, 0.8094, 0.1472, 0.7781, 0.1246, 0.6554, 0.1629, 0.6679, 0.1078, 0.6378, 0.1233, 0.6725, 0.2053, 0.6906, 0.1472, 0.6554, 0.1629, 0.6273, 0.2884, 0.5858, 0.25, 0.5842, 0.2839, 0.6725, 0.2947, 0.6313, 0.25, 0.6273, 0.2884, 0.7219, 0.3754, 0.6679, 0.3922, 0.6964, 0.4106, 0.75, 0.3394, 0.6906, 0.3528, 0.7219, 0.3754, 0.7809, 0.3035, 0.7191, 0.3035, 0.75, 0.3394, 0.8117, 0.25, 0.7809, 0.3035, 0.8275, 0.2947, 0.7809, 0.1965, 0.8117, 0.25, 0.8275, 0.2053, 0.7191, 0.1965, 0.7809, 0.1965, 0.75, 0.1606, 0.6883, 0.25, 0.7191, 0.1965, 0.6725, 0.2053, 0.7191, 0.3035, 0.6883, 0.25, 0.6725, 0.2947, 0.75, 0.49, 0.75, 0.4527, 0.724, 0.475, 0.776, 0.475, 0.7764, 0.431, 0.75, 0.4527, 0.802, 0.46, 0.8036, 0.4106, 0.7764, 0.431, 0.8279, 0.445, 0.8321, 0.3922, 0.8036, 0.4106, 0.724, 0.475, 0.7236, 0.431, 0.698, 0.46, 0.698, 0.46, 0.6964, 0.4106, 0.6721, 0.445, 0.6721, 0.445, 0.6679, 0.3922, 0.6461, 0.43, 0.9578, 0.37, 0.9256, 0.3514, 0.9319, 0.385, 0.9578, 0.34, 0.92, 0.3177, 0.9256, 0.3514, 0.9578, 0.31, 0.9158, 0.2839, 0.92, 0.3177, 0.9578, 0.28, 0.9142, 0.25, 0.9158, 0.2839, 0.9319, 0.385, 0.8936, 0.3634, 0.9059, 0.4, 0.9059, 0.4, 0.8622, 0.3767, 0.8799, 0.415, 0.8799, 0.415, 0.8321, 0.3922, 0.8539, 0.43, 0.9578, 0.13, 0.9256, 0.1486, 0.9578, 0.16, 0.9319, 0.115, 0.8936, 0.1366, 0.9256, 0.1486, 0.9059, 0.1, 0.8622, 0.1233, 0.8936, 0.1366, 0.8799, 0.085, 0.8321, 0.1078, 0.8622, 0.1233, 0.9578, 0.16, 0.92, 0.1823, 0.9578, 0.19, 0.9578, 0.19, 0.9158, 0.2161, 0.9578, 0.22, 0.9578, 0.22, 0.9142, 0.25, 0.9578, 0.25, 0.75, 0.01, 0.75, 0.04729, 0.776, 0.025, 0.724, 0.025, 0.7236, 0.06898, 0.75, 0.04729, 0.698, 0.04, 0.6964, 0.08945, 0.7236, 0.06898, 0.6721, 0.055, 0.6679, 0.1078, 0.6964, 0.08945, 0.776, 0.025, 0.7764, 0.06898, 0.802, 0.04, 0.802, 0.04, 0.8036, 0.08945, 0.8279, 0.055, 0.8279, 0.055, 0.8321, 0.1078, 0.8539, 0.07, 0.5422, 0.13, 0.5744, 0.1486, 0.5681, 0.115, 0.5422, 0.16, 0.58, 0.1823, 0.5744, 0.1486, 0.5422, 0.19, 0.5842, 0.2161, 0.58, 0.1823, 0.5422, 0.22, 0.5858, 0.25, 0.5842, 0.2161, 0.5681, 0.115, 0.6064, 0.1366, 0.5941, 0.1, 0.5941, 0.1, 0.6378, 0.1233, 0.6201, 0.085, 0.6201, 0.085, 0.6679, 0.1078, 0.6461, 0.07, 0.5422, 0.37, 0.5744, 0.3514, 0.5422, 0.34, 0.5681, 0.385, 0.6064, 0.3634, 0.5744, 0.3514, 0.5941, 0.4, 0.6378, 0.3767, 0.6064, 0.3634, 0.6201, 0.415, 0.6679, 0.3922, 0.6378, 0.3767, 0.5422, 0.34, 0.58, 0.3177, 0.5422, 0.31, 0.5422, 0.31, 0.5842, 0.2839, 0.5422, 0.28, 0.5422, 0.28, 0.5858, 0.25, 0.5422, 0.25, 0.9792, 0.5625, 0.9792, 0.625, 0.9583, 0.625, 0.9792, 0.625, 0.9792, 0.6875, 0.9583, 0.6875, 0.9792, 0.6875, 0.9792, 0.75, 0.9583, 0.75, 0.9792, 0.75, 0.9792, 0.8125, 0.9583, 0.8125, 0.9792, 0.8125, 0.9792, 0.875, 0.9583, 0.875, 0.9792, 0.875, 0.9792, 0.9375, 0.9583, 0.9375, 0.9583, 0.5625, 0.9583, 0.625, 0.9375, 0.625, 0.9583, 0.625, 0.9583, 0.6875, 0.9375, 0.6875, 0.9583, 0.6875, 0.9583, 0.75, 0.9375, 0.75, 0.9583, 0.75, 0.9583, 0.8125, 0.9375, 0.8125, 0.9583, 0.8125, 0.9583, 0.875, 0.9375, 0.875, 0.9583, 0.875, 0.9583, 0.9375, 0.9375, 0.9375, 0.9375, 0.5625, 0.9375, 0.625, 0.9167, 0.625, 0.9375, 0.625, 0.9375, 0.6875, 0.9167, 0.6875, 0.9375, 0.6875, 0.9375, 0.75, 0.9167, 0.75, 0.9375, 0.75, 0.9375, 0.8125, 0.9167, 0.8125, 0.9375, 0.8125, 0.9375, 0.875, 0.9167, 0.875, 0.9375, 0.875, 0.9375, 0.9375, 0.9167, 0.9375, 0.9167, 0.625, 0.8958, 0.625, 0.8958, 0.5625, 0.9167, 0.6875, 0.8958, 0.6875, 0.8958, 0.625, 0.9167, 0.75, 0.8958, 0.75, 0.8958, 0.6875, 0.9167, 0.8125, 0.8958, 0.8125, 0.8958, 0.75, 0.9167, 0.875, 0.8958, 0.875, 0.8958, 0.8125, 0.9167, 0.9375, 0.8958, 0.9375, 0.8958, 0.875, 0.8958, 0.625, 0.875, 0.625, 0.875, 0.5625, 0.8958, 0.6875, 0.875, 0.6875, 0.875, 0.625, 0.8958, 0.75, 0.875, 0.75, 0.875, 0.6875, 0.8958, 0.8125, 0.875, 0.8125, 0.875, 0.75, 0.8958, 0.875, 0.875, 0.875, 0.875, 0.8125, 0.8958, 0.9375, 0.875, 0.9375, 0.875, 0.875, 0.875, 0.625, 0.8542, 0.625, 0.8542, 0.5625, 0.875, 0.6875, 0.8542, 0.6875, 0.8542, 0.625, 0.875, 0.75, 0.8542, 0.75, 0.8542, 0.6875, 0.875, 0.75, 0.875, 0.8125, 0.8542, 0.8125, 0.875, 0.875, 0.8542, 0.875, 0.8542, 0.8125, 0.875, 0.9375, 0.8542, 0.9375, 0.8542, 0.875, 1.0, 0.5, 1.0, 0.5625, 0.9792, 0.5625, 1.0, 0.5625, 1.0, 0.625, 0.9792, 0.625, 1.0, 0.625, 1.0, 0.6875, 0.9792, 0.6875, 1.0, 0.6875, 1.0, 0.75, 0.9792, 0.75, 1.0, 0.75, 1.0, 0.8125, 0.9792, 0.8125, 1.0, 0.8125, 1.0, 0.875, 0.9792, 0.875, 1.0, 0.875, 1.0, 0.9375, 0.9792, 0.9375, 1.0, 0.9375, 1.0, 1.0, 0.9792, 1.0, 0.9792, 0.9375, 0.9792, 1.0, 0.9583, 1.0, 0.9583, 0.9375, 0.9583, 1.0, 0.9375, 1.0, 0.9375, 0.9375, 0.9375, 1.0, 0.9167, 1.0, 0.9167, 1.0, 0.8958, 1.0, 0.8958, 0.9375, 0.8958, 1.0, 0.875, 1.0, 0.875, 0.9375, 0.875, 1.0, 0.8542, 1.0, 0.8542, 0.9375, 0.8542, 0.9375, 0.8542, 1.0, 0.8333, 1.0, 0.8542, 0.9375, 0.8333, 0.9375, 0.8333, 0.875, 0.8542, 0.875, 0.8333, 0.875, 0.8333, 0.8125, 0.8542, 0.8125, 0.8333, 0.8125, 0.8333, 0.75, 0.8542, 0.75, 0.8333, 0.75, 0.8333, 0.6875, 0.8542, 0.6875, 0.8333, 0.6875, 0.8333, 0.625, 0.8542, 0.5625, 0.8542, 0.625, 0.8333, 0.625, 0.8542, 0.5625, 0.8333, 0.5625, 0.8333, 0.5, 0.875, 0.5625, 0.8542, 0.5625, 0.8542, 0.5, 0.8958, 0.5625, 0.875, 0.5625, 0.875, 0.5, 0.9167, 0.5625, 0.8958, 0.5625, 0.8958, 0.5, 0.9375, 0.5, 0.9375, 0.5625, 0.9167, 0.5625, 0.9583, 0.5, 0.9583, 0.5625, 0.9375, 0.5625, 0.9792, 0.5, 0.9792, 0.5625, 0.9583, 0.5625, 0.8125, 0.5625, 0.8125, 0.625, 0.7917, 0.625, 0.8125, 0.625, 0.8125, 0.6875, 0.7917, 0.6875, 0.8125, 0.6875, 0.8125, 0.75, 0.7917, 0.75, 0.8125, 0.8125, 0.7917, 0.8125, 0.7917, 0.75, 0.8125, 0.875, 0.7917, 0.875, 0.7917, 0.8125, 0.8125, 0.9375, 0.7917, 0.9375, 0.7917, 0.875, 0.7917, 0.5625, 0.7917, 0.625, 0.7708, 0.625, 0.7917, 0.625, 0.7917, 0.6875, 0.7708, 0.6875, 0.7917, 0.6875, 0.7917, 0.75, 0.7708, 0.75, 0.7917, 0.75, 0.7917, 0.8125, 0.7708, 0.8125, 0.7917, 0.8125, 0.7917, 0.875, 0.7708, 0.875, 0.7917, 0.875, 0.7917, 0.9375, 0.7708, 0.9375, 0.7708, 0.5625, 0.7708, 0.625, 0.75, 0.625, 0.7708, 0.625, 0.7708, 0.6875, 0.75, 0.6875, 0.7708, 0.6875, 0.7708, 0.75, 0.75, 0.75, 0.7708, 0.8125, 0.75, 0.8125, 0.75, 0.75, 0.7708, 0.8125, 0.7708, 0.875, 0.75, 0.875, 0.7708, 0.875, 0.7708, 0.9375, 0.75, 0.9375, 0.75, 0.5625, 0.75, 0.625, 0.7292, 0.625, 0.75, 0.625, 0.75, 0.6875, 0.7292, 0.6875, 0.75, 0.6875, 0.75, 0.75, 0.7292, 0.75, 0.75, 0.8125, 0.7292, 0.8125, 0.7292, 0.75, 0.75, 0.8125, 0.75, 0.875, 0.7292, 0.875, 0.75, 0.875, 0.75, 0.9375, 0.7292, 0.9375, 0.7292, 0.625, 0.7083, 0.625, 0.7083, 0.5625, 0.7292, 0.6875, 0.7083, 0.6875, 0.7083, 0.625, 0.7292, 0.75, 0.7083, 0.75, 0.7083, 0.6875, 0.7292, 0.8125, 0.7083, 0.8125, 0.7083, 0.75, 0.7292, 0.875, 0.7083, 0.875, 0.7083, 0.8125, 0.7292, 0.875, 0.7292, 0.9375, 0.7083, 0.9375, 0.7083, 0.625, 0.6875, 0.625, 0.6875, 0.5625, 0.7083, 0.6875, 0.6875, 0.6875, 0.6875, 0.625, 0.7083, 0.75, 0.6875, 0.75, 0.6875, 0.6875, 0.7083, 0.8125, 0.6875, 0.8125, 0.6875, 0.75, 0.7083, 0.875, 0.6875, 0.875, 0.6875, 0.8125, 0.7083, 0.9375, 0.6875, 0.9375, 0.6875, 0.875, 0.8333, 0.5, 0.8333, 0.5625, 0.8125, 0.5625, 0.8333, 0.625, 0.8125, 0.625, 0.8125, 0.5625, 0.8333, 0.6875, 0.8125, 0.6875, 0.8125, 0.625, 0.8333, 0.6875, 0.8333, 0.75, 0.8125, 0.75, 0.8333, 0.75, 0.8333, 0.8125, 0.8125, 0.8125, 0.8333, 0.8125, 0.8333, 0.875, 0.8125, 0.875, 0.8333, 0.875, 0.8333, 0.9375, 0.8125, 0.9375, 0.8333, 0.9375, 0.8333, 1.0, 0.8125, 1.0, 0.8125, 0.9375, 0.8125, 1.0, 0.7917, 1.0, 0.7917, 0.9375, 0.7917, 1.0, 0.7708, 1.0, 0.7708, 0.9375, 0.7708, 1.0, 0.75, 1.0, 0.75, 0.9375, 0.75, 1.0, 0.7292, 1.0, 0.7292, 0.9375, 0.7292, 1.0, 0.7083, 1.0, 0.7083, 1.0, 0.6875, 1.0, 0.6875, 0.9375, 0.6875, 0.9375, 0.6875, 1.0, 0.6667, 1.0, 0.6875, 0.875, 0.6875, 0.9375, 0.6667, 0.9375, 0.6875, 0.8125, 0.6875, 0.875, 0.6667, 0.875, 0.6875, 0.75, 0.6875, 0.8125, 0.6667, 0.8125, 0.6875, 0.75, 0.6667, 0.75, 0.6667, 0.6875, 0.6875, 0.6875, 0.6667, 0.6875, 0.6667, 0.625, 0.6875, 0.625, 0.6667, 0.625, 0.6667, 0.5625, 0.6875, 0.5625, 0.6667, 0.5625, 0.6667, 0.5, 0.7083, 0.5625, 0.6875, 0.5625, 0.6875, 0.5, 0.7292, 0.5, 0.7292, 0.5625, 0.7083, 0.5625, 0.75, 0.5, 0.75, 0.5625, 0.7292, 0.5625, 0.7708, 0.5, 0.7708, 0.5625, 0.75, 0.5625, 0.7917, 0.5, 0.7917, 0.5625, 0.7708, 0.5625, 0.8125, 0.5, 0.8125, 0.5625, 0.7917, 0.5625, 0.6458, 0.5625, 0.6458, 0.625, 0.625, 0.625, 0.6458, 0.625, 0.6458, 0.6875, 0.625, 0.6875, 0.6458, 0.75, 0.625, 0.75, 0.625, 0.6875, 0.6458, 0.8125, 0.625, 0.8125, 0.625, 0.75, 0.6458, 0.875, 0.625, 0.875, 0.625, 0.8125, 0.6458, 0.9375, 0.625, 0.9375, 0.625, 0.875, 0.625, 0.625, 0.6042, 0.625, 0.6042, 0.5625, 0.625, 0.6875, 0.6042, 0.6875, 0.6042, 0.625, 0.625, 0.6875, 0.625, 0.75, 0.6042, 0.75, 0.625, 0.75, 0.625, 0.8125, 0.6042, 0.8125, 0.625, 0.875, 0.6042, 0.875, 0.6042, 0.8125, 0.625, 0.9375, 0.6042, 0.9375, 0.6042, 0.875, 0.6042, 0.5625, 0.6042, 0.625, 0.5833, 0.625, 0.6042, 0.625, 0.6042, 0.6875, 0.5833, 0.6875, 0.6042, 0.6875, 0.6042, 0.75, 0.5833, 0.75, 0.6042, 0.75, 0.6042, 0.8125, 0.5833, 0.8125, 0.6042, 0.8125, 0.6042, 0.875, 0.5833, 0.875, 0.6042, 0.875, 0.6042, 0.9375, 0.5833, 0.9375, 0.5833, 0.625, 0.5625, 0.625, 0.5625, 0.5625, 0.5833, 0.6875, 0.5625, 0.6875, 0.5625, 0.625, 0.5833, 0.75, 0.5625, 0.75, 0.5625, 0.6875, 0.5833, 0.75, 0.5833, 0.8125, 0.5625, 0.8125, 0.5833, 0.8125, 0.5833, 0.875, 0.5625, 0.875, 0.5833, 0.875, 0.5833, 0.9375, 0.5625, 0.9375, 0.5625, 0.625, 0.5417, 0.625, 0.5417, 0.5625, 0.5625, 0.6875, 0.5417, 0.6875, 0.5417, 0.625, 0.5625, 0.75, 0.5417, 0.75, 0.5417, 0.6875, 0.5625, 0.8125, 0.5417, 0.8125, 0.5417, 0.75, 0.5625, 0.875, 0.5417, 0.875, 0.5417, 0.8125, 0.5625, 0.9375, 0.5417, 0.9375, 0.5417, 0.875, 0.5417, 0.625, 0.5208, 0.625, 0.5208, 0.5625, 0.5417, 0.6875, 0.5208, 0.6875, 0.5208, 0.625, 0.5417, 0.75, 0.5208, 0.75, 0.5208, 0.6875, 0.5417, 0.8125, 0.5208, 0.8125, 0.5208, 0.75, 0.5417, 0.875, 0.5208, 0.875, 0.5208, 0.8125, 0.5417, 0.9375, 0.5208, 0.9375, 0.5208, 0.875, 0.6667, 0.5, 0.6667, 0.5625, 0.6458, 0.5625, 0.6667, 0.625, 0.6458, 0.625, 0.6458, 0.5625, 0.6667, 0.6875, 0.6458, 0.6875, 0.6458, 0.625, 0.6667, 0.6875, 0.6667, 0.75, 0.6458, 0.75, 0.6667, 0.8125, 0.6458, 0.8125, 0.6458, 0.75, 0.6667, 0.875, 0.6458, 0.875, 0.6458, 0.8125, 0.6667, 0.9375, 0.6458, 0.9375, 0.6458, 0.875, 0.6667, 1.0, 0.6458, 1.0, 0.6458, 0.9375, 0.6458, 1.0, 0.625, 1.0, 0.625, 0.9375, 0.625, 1.0, 0.6042, 1.0, 0.6042, 0.9375, 0.6042, 1.0, 0.5833, 1.0, 0.5833, 0.9375, 0.5833, 1.0, 0.5625, 1.0, 0.5625, 0.9375, 0.5625, 1.0, 0.5417, 1.0, 0.5417, 0.9375, 0.5417, 0.9375, 0.5417, 1.0, 0.5208, 1.0, 0.5208, 0.9375, 0.5208, 1.0, 0.5, 1.0, 0.5208, 0.875, 0.5208, 0.9375, 0.5, 0.9375, 0.5208, 0.8125, 0.5208, 0.875, 0.5, 0.875, 0.5208, 0.75, 0.5208, 0.8125, 0.5, 0.8125, 0.5208, 0.6875, 0.5208, 0.75, 0.5, 0.75, 0.5208, 0.625, 0.5208, 0.6875, 0.5, 0.6875, 0.5208, 0.625, 0.5, 0.625, 0.5, 0.5625, 0.5208, 0.5625, 0.5, 0.5625, 0.5, 0.5, 0.5417, 0.5625, 0.5208, 0.5625, 0.5208, 0.5, 0.5625, 0.5625, 0.5417, 0.5625, 0.5417, 0.5, 0.5833, 0.5625, 0.5625, 0.5625, 0.5625, 0.5, 0.6042, 0.5, 0.6042, 0.5625, 0.5833, 0.5625, 0.625, 0.5, 0.625, 0.5625, 0.6042, 0.5625, 0.6458, 0.5, 0.6458, 0.5625, 0.625, 0.5625, 0.4792, 0.5625, 0.4792, 0.625, 0.4583, 0.625, 0.4792, 0.6875, 0.4583, 0.6875, 0.4583, 0.625, 0.4792, 0.75, 0.4583, 0.75, 0.4583, 0.6875, 0.4792, 0.8125, 0.4583, 0.8125, 0.4583, 0.75, 0.4792, 0.875, 0.4583, 0.875, 0.4583, 0.8125, 0.4792, 0.9375, 0.4583, 0.9375, 0.4583, 0.875, 0.4583, 0.5625, 0.4583, 0.625, 0.4375, 0.625, 0.4583, 0.625, 0.4583, 0.6875, 0.4375, 0.6875, 0.4583, 0.6875, 0.4583, 0.75, 0.4375, 0.75, 0.4583, 0.8125, 0.4375, 0.8125, 0.4375, 0.75, 0.4583, 0.875, 0.4375, 0.875, 0.4375, 0.8125, 0.4583, 0.9375, 0.4375, 0.9375, 0.4375, 0.875, 0.4375, 0.5625, 0.4375, 0.625, 0.4167, 0.625, 0.4375, 0.625, 0.4375, 0.6875, 0.4167, 0.6875, 0.4375, 0.6875, 0.4375, 0.75, 0.4167, 0.75, 0.4375, 0.75, 0.4375, 0.8125, 0.4167, 0.8125, 0.4375, 0.8125, 0.4375, 0.875, 0.4167, 0.875, 0.4375, 0.875, 0.4375, 0.9375, 0.4167, 0.9375, 0.4167, 0.625, 0.3958, 0.625, 0.3958, 0.5625, 0.4167, 0.6875, 0.3958, 0.6875, 0.3958, 0.625, 0.4167, 0.75, 0.3958, 0.75, 0.3958, 0.6875, 0.4167, 0.75, 0.4167, 0.8125, 0.3958, 0.8125, 0.4167, 0.875, 0.3958, 0.875, 0.3958, 0.8125, 0.4167, 0.9375, 0.3958, 0.9375, 0.3958, 0.875, 0.3958, 0.625, 0.375, 0.625, 0.375, 0.5625, 0.3958, 0.6875, 0.375, 0.6875, 0.375, 0.625, 0.3958, 0.75, 0.375, 0.75, 0.375, 0.6875, 0.3958, 0.8125, 0.375, 0.8125, 0.375, 0.75, 0.3958, 0.8125, 0.3958, 0.875, 0.375, 0.875, 0.3958, 0.9375, 0.375, 0.9375, 0.375, 0.875, 0.375, 0.625, 0.3542, 0.625, 0.3542, 0.5625, 0.375, 0.6875, 0.3542, 0.6875, 0.3542, 0.625, 0.375, 0.75, 0.3542, 0.75, 0.3542, 0.6875, 0.375, 0.8125, 0.3542, 0.8125, 0.3542, 0.75, 0.375, 0.8125, 0.375, 0.875, 0.3542, 0.875, 0.375, 0.9375, 0.3542, 0.9375, 0.3542, 0.875, 0.5, 0.5, 0.5, 0.5625, 0.4792, 0.5625, 0.5, 0.5625, 0.5, 0.625, 0.4792, 0.625, 0.5, 0.6875, 0.4792, 0.6875, 0.4792, 0.625, 0.5, 0.75, 0.4792, 0.75, 0.4792, 0.6875, 0.5, 0.8125, 0.4792, 0.8125, 0.4792, 0.75, 0.5, 0.875, 0.4792, 0.875, 0.4792, 0.8125, 0.5, 0.9375, 0.4792, 0.9375, 0.4792, 0.875, 0.5, 1.0, 0.4792, 1.0, 0.4792, 0.9375, 0.4792, 1.0, 0.4583, 1.0, 0.4583, 0.9375, 0.4583, 1.0, 0.4375, 1.0, 0.4375, 0.9375, 0.4375, 0.9375, 0.4375, 1.0, 0.4167, 1.0, 0.4167, 1.0, 0.3958, 1.0, 0.3958, 0.9375, 0.3958, 0.9375, 0.3958, 1.0, 0.375, 1.0, 0.375, 1.0, 0.3542, 1.0, 0.3542, 0.9375, 0.3542, 1.0, 0.3333, 1.0, 0.3333, 0.9375, 0.3542, 0.9375, 0.3333, 0.9375, 0.3333, 0.875, 0.3542, 0.875, 0.3333, 0.875, 0.3333, 0.8125, 0.3542, 0.8125, 0.3333, 0.8125, 0.3333, 0.75, 0.3542, 0.6875, 0.3542, 0.75, 0.3333, 0.75, 0.3542, 0.6875, 0.3333, 0.6875, 0.3333, 0.625, 0.3542, 0.625, 0.3333, 0.625, 0.3333, 0.5625, 0.3542, 0.5625, 0.3333, 0.5625, 0.3333, 0.5, 0.375, 0.5625, 0.3542, 0.5625, 0.3542, 0.5, 0.3958, 0.5625, 0.375, 0.5625, 0.375, 0.5, 0.4167, 0.5625, 0.3958, 0.5625, 0.3958, 0.5, 0.4375, 0.5, 0.4375, 0.5625, 0.4167, 0.5625, 0.4583, 0.5, 0.4583, 0.5625, 0.4375, 0.5625, 0.4792, 0.5, 0.4792, 0.5625, 0.4583, 0.5625, 0.4256, 0.3514, 0.3936, 0.3634, 0.3821, 0.3263, 0.3936, 0.3634, 0.3622, 0.3767, 0.3446, 0.3371, 0.3321, 0.3922, 0.3094, 0.3528, 0.3446, 0.3371, 0.42, 0.3177, 0.3821, 0.3263, 0.3727, 0.2884, 0.3446, 0.3371, 0.3275, 0.2947, 0.3727, 0.2884, 0.3094, 0.3528, 0.2809, 0.3035, 0.3275, 0.2947, 0.25, 0.4527, 0.2236, 0.431, 0.25, 0.4025, 0.1964, 0.4106, 0.2219, 0.3754, 0.25, 0.4025, 0.1964, 0.4106, 0.1679, 0.3922, 0.1906, 0.3528, 0.25, 0.4025, 0.2781, 0.3754, 0.3036, 0.4106, 0.2219, 0.3754, 0.25, 0.3394, 0.2781, 0.3754, 0.1906, 0.3528, 0.2191, 0.3035, 0.25, 0.3394, 0.07444, 0.3514, 0.08004, 0.3177, 0.1179, 0.3262, 0.08416, 0.2839, 0.1273, 0.2884, 0.1179, 0.3262, 0.08416, 0.2839, 0.08577, 0.25, 0.1313, 0.25, 0.1179, 0.3262, 0.1554, 0.3371, 0.1378, 0.3767, 0.1273, 0.2884, 0.1725, 0.2947, 0.1554, 0.3371, 0.1273, 0.2884, 0.1313, 0.25, 0.1883, 0.25, 0.07444, 0.1486, 0.1064, 0.1366, 0.1179, 0.1738, 0.1378, 0.1233, 0.1554, 0.1629, 0.1179, 0.1738, 0.1378, 0.1233, 0.1679, 0.1078, 0.1906, 0.1472, 0.1179, 0.1738, 0.1273, 0.2116, 0.08416, 0.2161, 0.1554, 0.1629, 0.1725, 0.2053, 0.1273, 0.2116, 0.1906, 0.1472, 0.2191, 0.1965, 0.1725, 0.2053, 0.25, 0.04729, 0.2764, 0.06898, 0.25, 0.0975, 0.3036, 0.08945, 0.2781, 0.1246, 0.25, 0.0975, 0.3036, 0.08945, 0.3321, 0.1078, 0.3094, 0.1472, 0.25, 0.0975, 0.2219, 0.1246, 0.1964, 0.08945, 0.2781, 0.1246, 0.25, 0.1606, 0.2219, 0.1246, 0.3094, 0.1472, 0.2809, 0.1965, 0.25, 0.1606, 0.4256, 0.1486, 0.42, 0.1823, 0.3821, 0.1738, 0.4158, 0.2161, 0.3727, 0.2116, 0.3821, 0.1738, 0.4158, 0.2161, 0.4142, 0.25, 0.3687, 0.25, 0.3936, 0.1366, 0.3821, 0.1738, 0.3446, 0.1629, 0.3727, 0.2116, 0.3275, 0.2053, 0.3446, 0.1629, 0.3687, 0.25, 0.3117, 0.25, 0.3275, 0.2053, 0.3036, 0.4106, 0.2781, 0.3754, 0.3094, 0.3528, 0.2781, 0.3754, 0.25, 0.3394, 0.2809, 0.3035, 0.1554, 0.3371, 0.1906, 0.3528, 0.1679, 0.3922, 0.1725, 0.2947, 0.2191, 0.3035, 0.1906, 0.3528, 0.1273, 0.2116, 0.1313, 0.25, 0.08577, 0.25, 0.1725, 0.2053, 0.1883, 0.25, 0.1313, 0.25, 0.2219, 0.1246, 0.1906, 0.1472, 0.1679, 0.1078, 0.25, 0.1606, 0.2191, 0.1965, 0.1906, 0.1472, 0.3446, 0.1629, 0.3094, 0.1472, 0.3321, 0.1078, 0.3275, 0.2053, 0.2809, 0.1965, 0.3094, 0.1472, 0.3727, 0.2884, 0.3687, 0.25, 0.4142, 0.25, 0.3275, 0.2947, 0.3117, 0.25, 0.3687, 0.25, 0.2809, 0.3035, 0.25, 0.25, 0.3117, 0.25, 0.2191, 0.3035, 0.25, 0.25, 0.2809, 0.3035, 0.1883, 0.25, 0.25, 0.25, 0.2191, 0.3035, 0.2191, 0.1965, 0.25, 0.25, 0.1883, 0.25, 0.2809, 0.1965, 0.25, 0.25, 0.2191, 0.1965, 0.3117, 0.25, 0.25, 0.25, 0.2809, 0.1965, 0.4578, 0.37, 0.4319, 0.385, 0.4256, 0.3514, 0.4319, 0.385, 0.4059, 0.4, 0.3936, 0.3634, 0.4059, 0.4, 0.3799, 0.415, 0.3622, 0.3767, 0.3539, 0.43, 0.3321, 0.3922, 0.3622, 0.3767, 0.4578, 0.34, 0.4256, 0.3514, 0.42, 0.3177, 0.4578, 0.31, 0.42, 0.3177, 0.4158, 0.2839, 0.4158, 0.2839, 0.4142, 0.25, 0.4578, 0.25, 0.25, 0.49, 0.224, 0.475, 0.25, 0.4527, 0.224, 0.475, 0.198, 0.46, 0.2236, 0.431, 0.198, 0.46, 0.1721, 0.445, 0.1964, 0.4106, 0.1461, 0.43, 0.1679, 0.3922, 0.1964, 0.4106, 0.276, 0.475, 0.25, 0.4527, 0.2764, 0.431, 0.302, 0.46, 0.2764, 0.431, 0.3036, 0.4106, 0.3036, 0.4106, 0.3321, 0.3922, 0.3539, 0.43, 0.04215, 0.37, 0.04215, 0.34, 0.07444, 0.3514, 0.04215, 0.34, 0.04215, 0.31, 0.08004, 0.3177, 0.04215, 0.31, 0.04215, 0.28, 0.08416, 0.2839, 0.04215, 0.28, 0.04215, 0.25, 0.08577, 0.25, 0.06813, 0.385, 0.07444, 0.3514, 0.1064, 0.3634, 0.09412, 0.4, 0.1064, 0.3634, 0.1378, 0.3767, 0.1201, 0.415, 0.1378, 0.3767, 0.1679, 0.3922, 0.04215, 0.13, 0.06813, 0.115, 0.07444, 0.1486, 0.06813, 0.115, 0.09412, 0.1, 0.1064, 0.1366, 0.09412, 0.1, 0.1201, 0.085, 0.1378, 0.1233, 0.1201, 0.085, 0.1461, 0.07, 0.1679, 0.1078, 0.04215, 0.16, 0.07444, 0.1486, 0.08004, 0.1823, 0.04215, 0.19, 0.08004, 0.1823, 0.08416, 0.2161, 0.08416, 0.2161, 0.08577, 0.25, 0.04215, 0.25, 0.25, 0.01, 0.276, 0.025, 0.25, 0.04729, 0.276, 0.025, 0.302, 0.04, 0.2764, 0.06898, 0.302, 0.04, 0.3279, 0.055, 0.3036, 0.08945, 0.3279, 0.055, 0.3539, 0.07, 0.3321, 0.1078, 0.224, 0.025, 0.25, 0.04729, 0.2236, 0.06898, 0.198, 0.04, 0.2236, 0.06898, 0.1964, 0.08945, 0.1721, 0.055, 0.1964, 0.08945, 0.1679, 0.1078, 0.4578, 0.13, 0.4578, 0.16, 0.4256, 0.1486, 0.4578, 0.16, 0.4578, 0.19, 0.42, 0.1823, 0.4578, 0.19, 0.4578, 0.22, 0.4158, 0.2161, 0.4578, 0.22, 0.4578, 0.25, 0.4142, 0.25, 0.4319, 0.115, 0.4256, 0.1486, 0.3936, 0.1366, 0.4059, 0.1, 0.3936, 0.1366, 0.3622, 0.1233, 0.3622, 0.1233, 0.3321, 0.1078, 0.3539, 0.07, 0.3125, 0.5625, 0.3125, 0.625, 0.2917, 0.625, 0.3125, 0.625, 0.3125, 0.6875, 0.2917, 0.6875, 0.3125, 0.6875, 0.3125, 0.75, 0.2917, 0.75, 0.3125, 0.75, 0.3125, 0.8125, 0.2917, 0.8125, 0.3125, 0.8125, 0.3125, 0.875, 0.2917, 0.875, 0.3125, 0.875, 0.3125, 0.9375, 0.2917, 0.9375, 0.2917, 0.5625, 0.2917, 0.625, 0.2708, 0.625, 0.2917, 0.625, 0.2917, 0.6875, 0.2708, 0.6875, 0.2917, 0.6875, 0.2917, 0.75, 0.2708, 0.75, 0.2917, 0.75, 0.2917, 0.8125, 0.2708, 0.8125, 0.2917, 0.8125, 0.2917, 0.875, 0.2708, 0.875, 0.2917, 0.875, 0.2917, 0.9375, 0.2708, 0.9375, 0.2708, 0.5625, 0.2708, 0.625, 0.25, 0.625, 0.2708, 0.625, 0.2708, 0.6875, 0.25, 0.6875, 0.2708, 0.6875, 0.2708, 0.75, 0.25, 0.75, 0.2708, 0.75, 0.2708, 0.8125, 0.25, 0.8125, 0.2708, 0.8125, 0.2708, 0.875, 0.25, 0.875, 0.2708, 0.875, 0.2708, 0.9375, 0.25, 0.9375, 0.25, 0.625, 0.2292, 0.625, 0.2292, 0.5625, 0.25, 0.6875, 0.2292, 0.6875, 0.2292, 0.625, 0.25, 0.75, 0.2292, 0.75, 0.2292, 0.6875, 0.25, 0.75, 0.25, 0.8125, 0.2292, 0.8125, 0.25, 0.8125, 0.25, 0.875, 0.2292, 0.875, 0.25, 0.875, 0.25, 0.9375, 0.2292, 0.9375, 0.2292, 0.625, 0.2083, 0.625, 0.2083, 0.5625, 0.2292, 0.6875, 0.2083, 0.6875, 0.2083, 0.625, 0.2292, 0.6875, 0.2292, 0.75, 0.2083, 0.75, 0.2292, 0.75, 0.2292, 0.8125, 0.2083, 0.8125, 0.2292, 0.875, 0.2083, 0.875, 0.2083, 0.8125, 0.2292, 0.875, 0.2292, 0.9375, 0.2083, 0.9375, 0.2083, 0.625, 0.1875, 0.625, 0.1875, 0.5625, 0.2083, 0.625, 0.2083, 0.6875, 0.1875, 0.6875, 0.2083, 0.6875, 0.2083, 0.75, 0.1875, 0.75, 0.2083, 0.75, 0.2083, 0.8125, 0.1875, 0.8125, 0.2083, 0.8125, 0.2083, 0.875, 0.1875, 0.875, 0.2083, 0.875, 0.2083, 0.9375, 0.1875, 0.9375, 0.3333, 0.5, 0.3333, 0.5625, 0.3125, 0.5625, 0.3333, 0.5625, 0.3333, 0.625, 0.3125, 0.625, 0.3333, 0.625, 0.3333, 0.6875, 0.3125, 0.6875, 0.3333, 0.6875, 0.3333, 0.75, 0.3125, 0.75, 0.3333, 0.75, 0.3333, 0.8125, 0.3125, 0.8125, 0.3333, 0.8125, 0.3333, 0.875, 0.3125, 0.875, 0.3333, 0.875, 0.3333, 0.9375, 0.3125, 0.9375, 0.3333, 0.9375, 0.3333, 1.0, 0.3125, 1.0, 0.3125, 0.9375, 0.3125, 1.0, 0.2917, 1.0, 0.2917, 0.9375, 0.2917, 1.0, 0.2708, 1.0, 0.2708, 1.0, 0.25, 1.0, 0.25, 0.9375, 0.25, 0.9375, 0.25, 1.0, 0.2292, 1.0, 0.2292, 0.9375, 0.2292, 1.0, 0.2083, 1.0, 0.2083, 1.0, 0.1875, 1.0, 0.1875, 0.9375, 0.1875, 1.0, 0.1667, 1.0, 0.1667, 0.9375, 0.1875, 0.875, 0.1875, 0.9375, 0.1667, 0.9375, 0.1875, 0.8125, 0.1875, 0.875, 0.1667, 0.875, 0.1875, 0.75, 0.1875, 0.8125, 0.1667, 0.8125, 0.1875, 0.6875, 0.1875, 0.75, 0.1667, 0.75, 0.1875, 0.625, 0.1875, 0.6875, 0.1667, 0.6875, 0.1875, 0.625, 0.1667, 0.625, 0.1667, 0.5625, 0.1875, 0.5625, 0.1667, 0.5625, 0.1667, 0.5, 0.2083, 0.5625, 0.1875, 0.5625, 0.1875, 0.5, 0.2292, 0.5625, 0.2083, 0.5625, 0.2083, 0.5, 0.25, 0.5625, 0.2292, 0.5625, 0.2292, 0.5, 0.2708, 0.5, 0.2708, 0.5625, 0.25, 0.5625, 0.2917, 0.5, 0.2917, 0.5625, 0.2708, 0.5625, 0.3125, 0.5, 0.3125, 0.5625, 0.2917, 0.5625, 0.1458, 0.5625, 0.1458, 0.625, 0.125, 0.625, 0.1458, 0.625, 0.1458, 0.6875, 0.125, 0.6875, 0.1458, 0.6875, 0.1458, 0.75, 0.125, 0.75, 0.1458, 0.75, 0.1458, 0.8125, 0.125, 0.8125, 0.1458, 0.8125, 0.1458, 0.875, 0.125, 0.875, 0.1458, 0.875, 0.1458, 0.9375, 0.125, 0.9375, 0.125, 0.5625, 0.125, 0.625, 0.1042, 0.625, 0.125, 0.625, 0.125, 0.6875, 0.1042, 0.6875, 0.125, 0.6875, 0.125, 0.75, 0.1042, 0.75, 0.125, 0.75, 0.125, 0.8125, 0.1042, 0.8125, 0.125, 0.875, 0.1042, 0.875, 0.1042, 0.8125, 0.125, 0.9375, 0.1042, 0.9375, 0.1042, 0.875, 0.1042, 0.5625, 0.1042, 0.625, 0.08333, 0.625, 0.1042, 0.625, 0.1042, 0.6875, 0.08333, 0.6875, 0.1042, 0.6875, 0.1042, 0.75, 0.08333, 0.75, 0.1042, 0.75, 0.1042, 0.8125, 0.08333, 0.8125, 0.1042, 0.8125, 0.1042, 0.875, 0.08333, 0.875, 0.1042, 0.9375, 0.08333, 0.9375, 0.08333, 0.875, 0.08333, 0.625, 0.0625, 0.625, 0.0625, 0.5625, 0.08333, 0.6875, 0.0625, 0.6875, 0.0625, 0.625, 0.08333, 0.75, 0.0625, 0.75, 0.0625, 0.6875, 0.08333, 0.8125, 0.0625, 0.8125, 0.0625, 0.75, 0.08333, 0.875, 0.0625, 0.875, 0.0625, 0.8125, 0.08333, 0.9375, 0.0625, 0.9375, 0.0625, 0.875, 0.0625, 0.625, 0.04167, 0.625, 0.04167, 0.5625, 0.0625, 0.6875, 0.04167, 0.6875, 0.04167, 0.625, 0.0625, 0.6875, 0.0625, 0.75, 0.04167, 0.75, 0.0625, 0.75, 0.0625, 0.8125, 0.04167, 0.8125, 0.0625, 0.8125, 0.0625, 0.875, 0.04167, 0.875, 0.0625, 0.875, 0.0625, 0.9375, 0.04167, 0.9375, 0.04167, 0.625, 0.02083, 0.625, 0.02083, 0.5625, 0.04167, 0.6875, 0.02083, 0.6875, 0.02083, 0.625, 0.04167, 0.75, 0.02083, 0.75, 0.02083, 0.6875, 0.04167, 0.8125, 0.02083, 0.8125, 0.02083, 0.75, 0.04167, 0.875, 0.02083, 0.875, 0.02083, 0.8125, 0.04167, 0.9375, 0.02083, 0.9375, 0.02083, 0.875, 0.1667, 0.5, 0.1667, 0.5625, 0.1458, 0.5625, 0.1667, 0.5625, 0.1667, 0.625, 0.1458, 0.625, 0.1667, 0.6875, 0.1458, 0.6875, 0.1458, 0.625, 0.1667, 0.75, 0.1458, 0.75, 0.1458, 0.6875, 0.1667, 0.75, 0.1667, 0.8125, 0.1458, 0.8125, 0.1667, 0.8125, 0.1667, 0.875, 0.1458, 0.875, 0.1667, 0.875, 0.1667, 0.9375, 0.1458, 0.9375, 0.1667, 1.0, 0.1458, 1.0, 0.1458, 0.9375, 0.1458, 1.0, 0.125, 1.0, 0.125, 0.9375, 0.125, 1.0, 0.1042, 1.0, 0.1042, 0.9375, 0.1042, 1.0, 0.08333, 1.0, 0.08333, 0.9375, 0.08333, 0.9375, 0.08333, 1.0, 0.0625, 1.0, 0.0625, 1.0, 0.04167, 1.0, 0.04167, 0.9375, 0.04167, 1.0, 0.02083, 1.0, 0.02083, 0.9375, 0.02083, 1.0, -8.941e-08, 1.0, -8.941e-08, 0.9375, 0.02083, 0.9375, -8.941e-08, 0.9375, -8.941e-08, 0.875, 0.02083, 0.875, -8.941e-08, 0.875, -8.941e-08, 0.8125, 0.02083, 0.8125, -8.941e-08, 0.8125, -8.941e-08, 0.75, 0.02083, 0.75, -8.941e-08, 0.75, -8.941e-08, 0.6875, 0.02083, 0.6875, -8.941e-08, 0.6875, -8.941e-08, 0.625, 0.02083, 0.625, -8.941e-08, 0.625, -8.941e-08, 0.5625, 0.02083, 0.5625, -8.941e-08, 0.5625, -8.941e-08, 0.5, 0.04167, 0.5625, 0.02083, 0.5625, 0.02083, 0.5, 0.0625, 0.5625, 0.04167, 0.5625, 0.04167, 0.5, 0.08333, 0.5625, 0.0625, 0.5625, 0.0625, 0.5, 0.1042, 0.5, 0.1042, 0.5625, 0.08333, 0.5625, 0.125, 0.5, 0.125, 0.5625, 0.1042, 0.5625, 0.1458, 0.5, 0.1458, 0.5625, 0.125, 0.5625, 0.75, 0.4527, 0.7764, 0.431, 0.75, 0.4025, 0.8036, 0.4106, 0.7781, 0.3754, 0.75, 0.4025, 0.8321, 0.3922, 0.8094, 0.3528, 0.7781, 0.3754, 0.75, 0.4025, 0.7219, 0.3754, 0.6964, 0.4106, 0.7781, 0.3754, 0.75, 0.3394, 0.7219, 0.3754, 0.8094, 0.3528, 0.7809, 0.3035, 0.75, 0.3394, 0.9256, 0.3514, 0.92, 0.3177, 0.8821, 0.3262, 0.9158, 0.2839, 0.8727, 0.2884, 0.8821, 0.3262, 0.9142, 0.25, 0.8687, 0.25, 0.8727, 0.2884, 0.8821, 0.3262, 0.8446, 0.3371, 0.8622, 0.3767, 0.8727, 0.2884, 0.8275, 0.2947, 0.8446, 0.3371, 0.8687, 0.25, 0.8117, 0.25, 0.8275, 0.2947, 0.9256, 0.1486, 0.8936, 0.1366, 0.8821, 0.1737, 0.8622, 0.1233, 0.8446, 0.1629, 0.8821, 0.1737, 0.8321, 0.1078, 0.8094, 0.1472, 0.8446, 0.1629, 0.8821, 0.1737, 0.8727, 0.2116, 0.9158, 0.2161, 0.8446, 0.1629, 0.8275, 0.2053, 0.8727, 0.2116, 0.8094, 0.1472, 0.7809, 0.1965, 0.8275, 0.2053, 0.75, 0.04729, 0.7236, 0.06898, 0.75, 0.0975, 0.6964, 0.08945, 0.7219, 0.1246, 0.75, 0.0975, 0.6679, 0.1078, 0.6906, 0.1472, 0.7219, 0.1246, 0.75, 0.0975, 0.7781, 0.1246, 0.8036, 0.08945, 0.7219, 0.1246, 0.75, 0.1606, 0.7781, 0.1246, 0.6906, 0.1472, 0.7191, 0.1965, 0.75, 0.1606, 0.5744, 0.1486, 0.58, 0.1823, 0.6179, 0.1738, 0.5842, 0.2161, 0.6273, 0.2116, 0.6179, 0.1738, 0.5858, 0.25, 0.6313, 0.25, 0.6273, 0.2116, 0.6179, 0.1738, 0.6554, 0.1629, 0.6378, 0.1233, 0.6273, 0.2116, 0.6725, 0.2053, 0.6554, 0.1629, 0.6313, 0.25, 0.6883, 0.25, 0.6725, 0.2053, 0.5744, 0.3514, 0.6064, 0.3634, 0.6179, 0.3262, 0.6378, 0.3767, 0.6554, 0.3371, 0.6179, 0.3262, 0.6679, 0.3922, 0.6906, 0.3528, 0.6554, 0.3371, 0.6179, 0.3262, 0.6273, 0.2884, 0.5842, 0.2839, 0.6554, 0.3371, 0.6725, 0.2947, 0.6273, 0.2884, 0.6906, 0.3528, 0.7191, 0.3035, 0.6725, 0.2947, 0.8446, 0.3371, 0.8094, 0.3528, 0.8321, 0.3922, 0.8275, 0.2947, 0.7809, 0.3035, 0.8094, 0.3528, 0.8727, 0.2116, 0.8687, 0.25, 0.9142, 0.25, 0.8275, 0.2053, 0.8117, 0.25, 0.8687, 0.25, 0.7781, 0.1246, 0.8094, 0.1472, 0.8321, 0.1078, 0.75, 0.1606, 0.7809, 0.1965, 0.8094, 0.1472, 0.6554, 0.1629, 0.6906, 0.1472, 0.6679, 0.1078, 0.6725, 0.2053, 0.7191, 0.1965, 0.6906, 0.1472, 0.6273, 0.2884, 0.6313, 0.25, 0.5858, 0.25, 0.6725, 0.2947, 0.6883, 0.25, 0.6313, 0.25, 0.7219, 0.3754, 0.6906, 0.3528, 0.6679, 0.3922, 0.75, 0.3394, 0.7191, 0.3035, 0.6906, 0.3528, 0.7809, 0.3035, 0.75, 0.25, 0.7191, 0.3035, 0.8117, 0.25, 0.75, 0.25, 0.7809, 0.3035, 0.7809, 0.1965, 0.75, 0.25, 0.8117, 0.25, 0.7191, 0.1965, 0.75, 0.25, 0.7809, 0.1965, 0.6883, 0.25, 0.75, 0.25, 0.7191, 0.1965, 0.7191, 0.3035, 0.75, 0.25, 0.6883, 0.25, 0.75, 0.49, 0.776, 0.475, 0.75, 0.4527, 0.776, 0.475, 0.802, 0.46, 0.7764, 0.431, 0.802, 0.46, 0.8279, 0.445, 0.8036, 0.4106, 0.8279, 0.445, 0.8539, 0.43, 0.8321, 0.3922, 0.724, 0.475, 0.75, 0.4527, 0.7236, 0.431, 0.698, 0.46, 0.7236, 0.431, 0.6964, 0.4106, 0.6721, 0.445, 0.6964, 0.4106, 0.6679, 0.3922, 0.9578, 0.37, 0.9578, 0.34, 0.9256, 0.3514, 0.9578, 0.34, 0.9578, 0.31, 0.92, 0.3177, 0.9578, 0.31, 0.9578, 0.28, 0.9158, 0.2839, 0.9578, 0.28, 0.9578, 0.25, 0.9142, 0.25, 0.9319, 0.385, 0.9256, 0.3514, 0.8936, 0.3634, 0.9059, 0.4, 0.8936, 0.3634, 0.8622, 0.3767, 0.8799, 0.415, 0.8622, 0.3767, 0.8321, 0.3922, 0.9578, 0.13, 0.9319, 0.115, 0.9256, 0.1486, 0.9319, 0.115, 0.9059, 0.1, 0.8936, 0.1366, 0.9059, 0.1, 0.8799, 0.085, 0.8622, 0.1233, 0.8799, 0.085, 0.8539, 0.07, 0.8321, 0.1078, 0.9578, 0.16, 0.9256, 0.1486, 0.92, 0.1823, 0.9578, 0.19, 0.92, 0.1823, 0.9158, 0.2161, 0.9578, 0.22, 0.9158, 0.2161, 0.9142, 0.25, 0.75, 0.01, 0.724, 0.025, 0.75, 0.04729, 0.724, 0.025, 0.698, 0.04, 0.7236, 0.06898, 0.698, 0.04, 0.6721, 0.055, 0.6964, 0.08945, 0.6721, 0.055, 0.6461, 0.07, 0.6679, 0.1078, 0.776, 0.025, 0.75, 0.04729, 0.7764, 0.06898, 0.802, 0.04, 0.7764, 0.06898, 0.8036, 0.08945, 0.8279, 0.055, 0.8036, 0.08945, 0.8321, 0.1078, 0.5422, 0.13, 0.5422, 0.16, 0.5744, 0.1486, 0.5422, 0.16, 0.5422, 0.19, 0.58, 0.1823, 0.5422, 0.19, 0.5422, 0.22, 0.5842, 0.2161, 0.5422, 0.22, 0.5422, 0.25, 0.5858, 0.25, 0.5681, 0.115, 0.5744, 0.1486, 0.6064, 0.1366, 0.5941, 0.1, 0.6064, 0.1366, 0.6378, 0.1233, 0.6201, 0.085, 0.6378, 0.1233, 0.6679, 0.1078, 0.5422, 0.37, 0.5681, 0.385, 0.5744, 0.3514, 0.5681, 0.385, 0.5941, 0.4, 0.6064, 0.3634, 0.5941, 0.4, 0.6201, 0.415, 0.6378, 0.3767, 0.6201, 0.415, 0.6461, 0.43, 0.6679, 0.3922, 0.5422, 0.34, 0.5744, 0.3514, 0.58, 0.3177, 0.5422, 0.31, 0.58, 0.3177, 0.5842, 0.2839, 0.5422, 0.28, 0.5842, 0.2839, 0.5858, 0.25, 0.1964, 0.4106, 0.1906, 0.3528, 0.2219, 0.3754, 0.1906, 0.3528, 0.1906, 0.3528, 0.1964, 0.4106, 0.1964, 0.4106, 0.2219, 0.3754, 0.2219, 0.3754, 0.1906, 0.3528, 0.1906, 0.3528, 0.1964, 0.4106, 0.1964, 0.4106, 0.2219, 0.3754, 0.2219, 0.3754])
me_cylinder_001.materials.append(mat_arctic_material_001)
me_cylinder_001.use_remesh_fix_poles = True
me_cylinder_001.use_remesh_preserve_attributes = False
me_cylinder_001.use_mirror_vertex_groups = False
me_cylinder_001.update()

# ---- objects
ob_hexagon = bpy.data.objects.new('Hexagon', me_cylinder)
ob_hexagon_001 = bpy.data.objects.new('Hexagon.001', me_cylinder_001)

# ---- transforms, parenting, visibility, modifiers, constraints
ob_hexagon.location = (0.0, 0.0, 0.0)
ob_hexagon.scale = (1.0, 1.0, 1.0)
ob_hexagon.lineart.crease_threshold = 0.0
ob_hexagon_001.location = (0.0, 0.0, 0.2653)
ob_hexagon_001.scale = (1.0, 1.0, 1.0)
ob_hexagon_001.lineart.crease_threshold = 0.0

# ---- collection membership
col_collection.objects.link(ob_hexagon)
col_collection.objects.link(ob_hexagon_001)

# ---- scene / render settings (as saved in the file)
scene.frame_start = 1; scene.frame_end = 250; scene.frame_set(1)
scene.render.engine = 'BLENDER_EEVEE_NEXT'
scene.cycles.use_denoising = False
scene.cycles.samples = 128
scene.cycles.sampling_pattern = 'TABULATED_SOBOL'
scene.cycles.use_adaptive_sampling = False
scene.cycles.use_light_tree = False
scene.view_settings.view_transform = 'Filmic'
bpy.context.view_layer.update()

# ---- added for rendering (the .blend has no active camera and no usable light): camera, sun
cam_auto = bpy.data.cameras.new('AutoCamera')
cam_auto.lens = 50.0
cam_auto.sensor_width = 36.0
cam_auto.clip_end = 1000.0
ob_auto_camera = bpy.data.objects.new('AutoCamera', cam_auto)
scene.collection.objects.link(ob_auto_camera)
ob_auto_camera.location = (2.49987, -2.99984, 2.27139)
ob_auto_camera.rotation_euler = (1.09748, -7.21219e-08, 0.694738)
scene.camera = ob_auto_camera
light_auto_sun = bpy.data.lights.new('AutoSun', 'SUN')
light_auto_sun.energy = 3.0
light_auto_sun.angle = 0.0523599
ob_auto_sun = bpy.data.objects.new('AutoSun', light_auto_sun)
scene.collection.objects.link(ob_auto_sun)
ob_auto_sun.rotation_euler = (0.872665, 0.174533, 0.523599)
bpy.context.view_layer.update()

